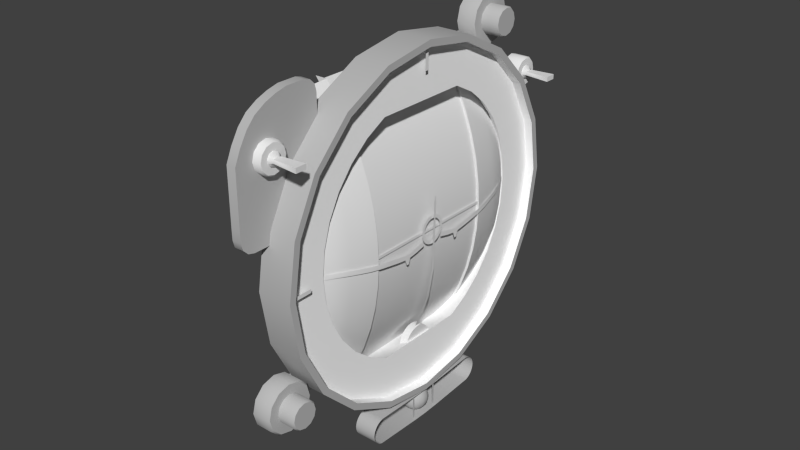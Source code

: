 # Source: ai_new.blend  (saved by Blender 2.76.0; exported with 4.5.12 LTS)
import bpy
from mathutils import Matrix  # noqa: F401  (used for matrix-valued properties, if any)

bpy.ops.wm.read_factory_settings(use_empty=True)
scene = bpy.context.scene
scene.name = 'Scene'

# ---- collections
col_collection_1 = bpy.data.collections.new('Collection 1'); scene.collection.children.link(col_collection_1)

# ---- materials (node trees are filled in below, after node groups)
mat_needlemat = bpy.data.materials.new('needleMat')
mat_needlemat.alpha_threshold = 0.0
mat_needlemat.use_transparent_shadow = False
mat_needlemat.specular_color = (0.5705, 0.5705, 0.5705)
mat_needlemat.roughness = 0.5
mat_needlemat.specular_intensity = 0.7057
mat_generic = bpy.data.materials.new('generic')
mat_generic.alpha_threshold = 0.0
mat_generic.use_transparent_shadow = False
mat_generic.diffuse_color = (0.5, 0.5, 0.5, 1.0)
mat_generic.specular_color = (0.0, 0.0, 0.0)
mat_generic.roughness = 0.5
mat_generic.specular_intensity = 1.0
mat_sidemat = bpy.data.materials.new('sideMat')
mat_sidemat.alpha_threshold = 0.0
mat_sidemat.use_transparent_shadow = False
mat_sidemat.roughness = 0.5
mat_sidemat.specular_intensity = 0.2314
mat_tape = bpy.data.materials.new('tape')
mat_tape.alpha_threshold = 0.0
mat_tape.use_transparent_shadow = False
mat_tape.specular_color = (0.7874, 0.7874, 0.7874)
mat_tape.roughness = 0.5
mat_tape.specular_intensity = 0.22
mat_facemat = bpy.data.materials.new('faceMat')
mat_facemat.alpha_threshold = 0.0
mat_facemat.use_transparent_shadow = False
mat_facemat.diffuse_color = (1.0, 1.0, 1.0, 1.0)
mat_facemat.specular_color = (0.2957, 0.2957, 0.2957)
mat_facemat.roughness = 0.5
mat_facemat.specular_intensity = 0.4457
mat_ac3dmat14 = bpy.data.materials.new('ac3dmat14')
mat_ac3dmat14.alpha_threshold = 0.0
mat_ac3dmat14.use_transparent_shadow = False
mat_ac3dmat14.specular_color = (0.2, 0.2, 0.2)
mat_ac3dmat14.roughness = 0.5
mat_ac3dmat14.specular_intensity = 1.0

# ---- node groups
ng_auto_smooth = bpy.data.node_groups.new('Auto Smooth', 'GeometryNodeTree')
_s = ng_auto_smooth.interface.new_socket(name='Geometry', in_out='OUTPUT', socket_type='NodeSocketGeometry')
_s = ng_auto_smooth.interface.new_socket(name='Geometry', in_out='INPUT', socket_type='NodeSocketGeometry')
_s = ng_auto_smooth.interface.new_socket(name='Angle', in_out='INPUT', socket_type='NodeSocketFloat')
_s.subtype = 'ANGLE'
_s.min_value = 0.0
_s.max_value = 3.142
ng_auto_smooth.is_modifier = True
_N = ng_auto_smooth.nodes; _L = ng_auto_smooth.links
n0 = _N.new('NodeGroupOutput'); n0.name = 'Group Output'; n0.location = (480, -100)
n1 = _N.new('NodeGroupInput'); n1.name = 'Group Input'; n1.location = (-420, -300)
n2 = _N.new('NodeGroupInput'); n2.name = 'Group Input.001'; n2.location = (-60, -100)
n3 = _N.new('GeometryNodeSetShadeSmooth'); n3.name = 'Set Shade Smooth'; n3.location = (120, -100)
n3.domain = 'EDGE'
n4 = _N.new('GeometryNodeSetShadeSmooth'); n4.name = 'Set Shade Smooth.001'; n4.location = (300, -100)
n5 = _N.new('GeometryNodeInputMeshEdgeAngle'); n5.name = 'Edge Angle'; n5.location = (-420, -220)
n6 = _N.new('GeometryNodeInputEdgeSmooth'); n6.name = 'Is Edge Smooth'; n6.location = (-60, -160)
n7 = _N.new('GeometryNodeInputShadeSmooth'); n7.name = 'Is Face Smooth'; n7.location = (-240, -340)
n8 = _N.new('FunctionNodeBooleanMath'); n8.name = 'Boolean Math'; n8.location = (-60, -220)
n9 = _N.new('FunctionNodeCompare'); n9.name = 'Compare'; n9.location = (-240, -180)
n9.operation = 'LESS_EQUAL'
_L.new(n5.outputs[0], n9.inputs[0])
_L.new(n4.outputs[0], n0.inputs[0])
_L.new(n1.outputs[1], n9.inputs[1])
_L.new(n9.outputs[0], n8.inputs[0])
_L.new(n7.outputs[0], n8.inputs[1])
_L.new(n2.outputs[0], n3.inputs[0])
_L.new(n6.outputs[0], n3.inputs[1])
_L.new(n3.outputs[0], n4.inputs[0])
_L.new(n8.outputs[0], n3.inputs[2])
n0.is_active_output = True

# ---- material node trees

# ---- world
world_world = bpy.data.worlds.new('World'); scene.world = world_world
world_world.color = (0.05088, 0.05088, 0.05088)
world_world.use_sun_shadow = False
world_world.sun_shadow_jitter_overblur = 0.0
world_world.cycles.sampling_method = 'MANUAL'
world_world.cycles.sample_map_resolution = 256

# ---- meshes
me_plane_003 = bpy.data.meshes.new('Plane.003')
me_plane_003.from_pydata([(-1.0, -1.0, 0.0), (1.0, -1.0, 0.0), (-1.0, 1.0, 0.0), (1.0, 1.0, 0.0)], [], [(0, 1, 3, 2)])
me_plane_003.materials.append(mat_needlemat)
me_plane_003.use_remesh_preserve_volume = False
me_plane_003.use_remesh_preserve_attributes = False
me_plane_003.use_mirror_vertex_groups = False
me_plane_003.update()
me_plane_004 = bpy.data.meshes.new('Plane.004')
me_plane_004.from_pydata([(-0.9207, -0.1524, -5.985e-09), (1.007, -0.1524, -5.204e-10), (-0.9242, 1.318, -5.725e-09), (1.014, 1.318, -1.041e-09), (-0.9483, 21.09, -5.975e-08), (0.9862, 21.09, -5.333e-08), (-0.9552, 22.6, -6.822e-08), (0.9793, 22.6, -6.18e-08)], [], [(0, 1, 3, 2), (4, 5, 7, 6)])
me_plane_004.materials.append(mat_generic)
me_plane_004.use_remesh_preserve_volume = False
me_plane_004.use_remesh_preserve_attributes = False
me_plane_004.use_mirror_vertex_groups = False
me_plane_004.update()
me_sphere = bpy.data.meshes.new('Sphere')
me_sphere.from_pydata([(-0.2384, -2.086e-07, -0.2009), (-0.2318, 0.02686, 0.2305), (-0.2318, 0.02686, -0.2009), (-0.2134, 0.04757, 0.2305), (-0.244, 0.09191, 0.2082), (-0.2703, 0.13, 0.1727), (-0.2905, 0.1592, 0.1265), (-0.3032, 0.1776, 0.07261), (-0.3075, 0.1838, 0.0148), (-0.3032, 0.1776, -0.04301), (-0.2905, 0.1592, -0.09687), (-0.2703, 0.13, -0.1431), (-0.244, 0.09191, -0.1786), (-0.2134, 0.04757, -0.2009), (-0.1876, 0.05739, 0.2305), (-0.1941, 0.1109, 0.2082), (-0.1996, 0.1568, 0.1727), (-0.2039, 0.192, 0.1265), (-0.2066, 0.2142, 0.07261), (-0.2075, 0.2217, 0.0148), (-0.2066, 0.2142, -0.04301), (-0.2039, 0.192, -0.09687), (-0.1996, 0.1568, -0.1431), (-0.1941, 0.1109, -0.1786), (-0.1876, 0.05739, -0.2009), (-0.1601, 0.05405, 0.2305), (-0.141, 0.1044, 0.2082), (-0.1246, 0.1477, 0.1727), (-0.112, 0.1809, 0.1265), (-0.1041, 0.2017, 0.07261), (-0.1014, 0.2088, 0.0148), (-0.1041, 0.2017, -0.04301), (-0.112, 0.1809, -0.09687), (-0.1246, 0.1477, -0.1431), (-0.141, 0.1044, -0.1786), (-0.1601, 0.05405, -0.2009), (-0.1806, -2.682e-07, 0.2382), (-0.1373, 0.03833, 0.2305), (-0.09701, 0.07405, 0.2082), (-0.06238, 0.1047, 0.1727), (-0.03582, 0.1283, 0.1265), (-0.01911, 0.1431, 0.07261), (-0.01342, 0.1481, 0.0148), (-0.01911, 0.1431, -0.04301), (-0.03582, 0.1283, -0.09687), (-0.06238, 0.1047, -0.1431), (-0.09701, 0.07405, -0.1786), (-0.1373, 0.03833, -0.2009), (-0.1245, 0.01383, 0.2305), (-0.07217, 0.02673, 0.2082), (-0.02725, 0.0378, 0.1727), (0.007209, 0.04629, 0.1265), (0.02887, 0.05163, 0.07261), (0.03626, 0.05345, 0.0148), (0.02887, 0.05163, -0.04301), (0.007209, 0.04629, -0.09687), (-0.02725, 0.0378, -0.1431), (-0.07217, 0.02673, -0.1786), (-0.1245, 0.01383, -0.2009), (-0.1245, -0.01383, 0.2305), (-0.07217, -0.02673, 0.2082), (-0.02725, -0.0378, 0.1727), (0.007209, -0.04629, 0.1265), (0.02887, -0.05163, 0.07261), (0.03626, -0.05345, 0.0148), (0.02887, -0.05163, -0.04301), (0.007209, -0.04629, -0.09687), (-0.02725, -0.0378, -0.1431), (-0.07217, -0.02673, -0.1786), (-0.1245, -0.01383, -0.2009), (-0.1373, -0.03833, 0.2305), (-0.09701, -0.07406, 0.2082), (-0.06238, -0.1047, 0.1727), (-0.03582, -0.1283, 0.1265), (-0.01911, -0.1431, 0.07261), (-0.01342, -0.1481, 0.0148), (-0.01911, -0.1431, -0.04301), (-0.03582, -0.1283, -0.09687), (-0.06238, -0.1047, -0.1431), (-0.09701, -0.07406, -0.1786), (-0.1373, -0.03833, -0.2009), (-0.1601, -0.05405, 0.2305), (-0.141, -0.1044, 0.2082), (-0.1246, -0.1477, 0.1727), (-0.112, -0.1809, 0.1265), (-0.1041, -0.2017, 0.07261), (-0.1014, -0.2088, 0.0148), (-0.1041, -0.2017, -0.04301), (-0.112, -0.1809, -0.09687), (-0.1246, -0.1477, -0.1431), (-0.141, -0.1044, -0.1786), (-0.1601, -0.05405, -0.2009), (-0.1806, -2.086e-07, -0.2086), (-0.1876, -0.05739, 0.2305), (-0.1941, -0.1109, 0.2082), (-0.1996, -0.1568, 0.1727), (-0.2039, -0.192, 0.1265), (-0.2066, -0.2142, 0.07261), (-0.2075, -0.2217, 0.0148), (-0.2066, -0.2142, -0.04301), (-0.2039, -0.192, -0.09687), (-0.1996, -0.1568, -0.1431), (-0.1941, -0.1109, -0.1786), (-0.1876, -0.05739, -0.2009), (-0.2134, -0.04758, 0.2305), (-0.244, -0.09191, 0.2082), (-0.2703, -0.13, 0.1727), (-0.2905, -0.1592, 0.1265), (-0.3032, -0.1776, 0.07261), (-0.3075, -0.1838, 0.0148), (-0.3032, -0.1776, -0.04301), (-0.2905, -0.1592, -0.09687), (-0.2703, -0.13, -0.1431), (-0.244, -0.09191, -0.1786), (-0.2134, -0.04758, -0.2009), (-0.2318, -0.02686, 0.2305), (-0.2318, -0.02686, -0.2009), (-0.2384, -2.086e-07, 0.2305)], [], [(10, 9, 20, 21), (7, 6, 17, 18), (4, 3, 14, 15), (11, 10, 21, 22), (8, 7, 18, 19), (5, 4, 15, 16), (12, 11, 22, 23), (9, 8, 19, 20), (6, 5, 16, 17), (13, 12, 23, 24), (23, 22, 33, 34), (20, 19, 30, 31), (17, 16, 27, 28), (24, 23, 34, 35), (21, 20, 31, 32), (18, 17, 28, 29), (15, 14, 25, 26), (22, 21, 32, 33), (19, 18, 29, 30), (16, 15, 26, 27), (26, 25, 37, 38), (33, 32, 44, 45), (30, 29, 41, 42), (27, 26, 38, 39), (34, 33, 45, 46), (31, 30, 42, 43), (28, 27, 39, 40), (35, 34, 46, 47), (32, 31, 43, 44), (29, 28, 40, 41), (47, 46, 57, 58), (44, 43, 54, 55), (41, 40, 51, 52), (38, 37, 48, 49), (45, 44, 55, 56), (42, 41, 52, 53), (39, 38, 49, 50), (46, 45, 56, 57), (43, 42, 53, 54), (40, 39, 50, 51), (50, 49, 60, 61), (57, 56, 67, 68), (54, 53, 64, 65), (51, 50, 61, 62), (58, 57, 68, 69), (55, 54, 65, 66), (52, 51, 62, 63), (49, 48, 59, 60), (56, 55, 66, 67), (53, 52, 63, 64), (60, 59, 70, 71), (67, 66, 77, 78), (64, 63, 74, 75), (61, 60, 71, 72), (68, 67, 78, 79), (65, 64, 75, 76), (62, 61, 72, 73), (69, 68, 79, 80), (66, 65, 76, 77), (63, 62, 73, 74), (73, 72, 83, 84), (80, 79, 90, 91), (77, 76, 87, 88), (74, 73, 84, 85), (71, 70, 81, 82), (78, 77, 88, 89), (75, 74, 85, 86), (72, 71, 82, 83), (79, 78, 89, 90), (76, 75, 86, 87), (83, 82, 94, 95), (90, 89, 101, 102), (87, 86, 98, 99), (84, 83, 95, 96), (91, 90, 102, 103), (88, 87, 99, 100), (85, 84, 96, 97), (82, 81, 93, 94), (89, 88, 100, 101), (86, 85, 97, 98), (97, 96, 107, 108), (94, 93, 104, 105), (101, 100, 111, 112), (98, 97, 108, 109), (95, 94, 105, 106), (102, 101, 112, 113), (99, 98, 109, 110), (96, 95, 106, 107), (103, 102, 113, 114), (100, 99, 110, 111), (117, 36, 1), (92, 0, 2), (1, 36, 3), (92, 2, 13), (3, 36, 14), (92, 13, 24), (14, 36, 25), (92, 24, 35), (25, 36, 37), (92, 35, 47), (37, 36, 48), (92, 47, 58), (48, 36, 59), (92, 58, 69), (92, 69, 80), (59, 36, 70), (70, 36, 81), (92, 80, 91), (81, 36, 93), (92, 91, 103), (92, 103, 114), (93, 36, 104), (104, 36, 115), (92, 114, 116), (115, 36, 117), (92, 116, 0)])
me_sphere.polygons.foreach_set('use_smooth', [True] * 116)
me_sphere.materials.append(mat_generic)
me_sphere.use_remesh_preserve_volume = False
me_sphere.use_remesh_preserve_attributes = False
me_sphere.use_mirror_vertex_groups = False
me_sphere.update()
me_circle_003 = bpy.data.meshes.new('Circle.003')
me_circle_003.from_pydata([(-0.3061, 5.454, 0.7681), (-0.4999, 5.424, 0.7681), (-0.6842, 5.358, 0.7681), (-0.8521, 5.256, 0.7681), (-0.9969, 5.124, 0.7681), (-1.113, 4.966, 0.7681), (-1.196, 4.789, 0.7681), (-1.243, 4.598, 0.7681), (-1.0, 7.55e-08, 0.7681), (-1.122, -4.598, 0.7681), (-1.075, -4.789, 0.7681), (-0.9914, -4.966, 0.7681), (-0.8751, -5.124, 0.7681), (-0.7303, -5.256, 0.7681), (-0.5625, -5.358, 0.7681), (-0.3781, -5.424, 0.7681), (-0.1843, -5.454, 0.7681), (0.01151, -5.445, 0.7681), (0.2018, -5.398, 0.7681), (0.3793, -5.314, 0.7681), (0.5371, -5.198, 0.7681), (0.6693, -5.053, 0.7681), (0.7706, -4.885, 0.7681), (0.8372, -4.701, 0.7681), (0.989, 9.656e-07, 0.7681), (0.7155, 4.701, 0.7681), (0.6488, 4.885, 0.7681), (0.5475, 5.053, 0.7681), (0.4154, 5.198, 0.7681), (0.2576, 5.314, 0.7681), (0.08007, 5.398, 0.7681), (-0.1102, 5.445, 0.7681), (-1.115, 2.299, 0.7681), (-1.054, -2.299, 0.7681), (0.9257, -2.351, 0.7681), (0.8648, 2.351, 0.7681), (-1.016, -1.15, 0.7681), (0.9434, 1.175, 0.7681), (-1.046, 1.15, 0.7681), (0.9738, -1.175, 0.7681), (-0.3061, 5.454, -0.8559), (-0.4999, 5.424, -0.8559), (-0.6842, 5.358, -0.8559), (-0.8521, 5.256, -0.8559), (-0.9969, 5.124, -0.8559), (-1.113, 4.966, -0.8559), (-1.196, 4.789, -0.8559), (-1.243, 4.598, -0.8559), (-1.0, 7.55e-08, -0.8559), (-1.122, -4.598, -0.8559), (-1.075, -4.789, -0.8559), (-0.9914, -4.966, -0.8559), (-0.8751, -5.124, -0.8559), (-0.7303, -5.256, -0.8559), (-0.5625, -5.358, -0.8559), (-0.3781, -5.424, -0.8559), (-0.1843, -5.454, -0.8559), (0.01151, -5.445, -0.8559), (0.2018, -5.398, -0.8559), (0.3793, -5.314, -0.8559), (0.5371, -5.198, -0.8559), (0.6693, -5.053, -0.8559), (0.7706, -4.885, -0.8559), (0.8372, -4.701, -0.8559), (0.989, 9.656e-07, -0.8559), (0.7155, 4.701, -0.8559), (0.6488, 4.885, -0.8559), (0.5475, 5.053, -0.8559), (0.4154, 5.198, -0.8559), (0.2576, 5.314, -0.8559), (0.08007, 5.398, -0.8559), (-0.1102, 5.445, -0.8559), (-1.115, 2.299, -0.8559), (-1.054, -2.299, -0.8559), (0.9257, -2.351, -0.8559), (0.8648, 2.351, -0.8559), (-1.016, -1.15, -0.8559), (0.9434, 1.175, -0.8559), (-1.046, 1.15, -0.8559), (0.9738, -1.175, -0.8559)], [], [(7, 6, 46, 47), (9, 33, 73, 49), (21, 20, 60, 61), (32, 7, 47, 72), (39, 34, 74, 79), (22, 21, 61, 62), (36, 8, 48, 76), (25, 35, 75, 65), (23, 22, 62, 63), (10, 9, 49, 50), (33, 36, 76, 73), (34, 23, 63, 74), (11, 10, 50, 51), (35, 37, 77, 75), (37, 24, 64, 77), (12, 11, 51, 52), (8, 38, 78, 48), (26, 25, 65, 66), (13, 12, 52, 53), (24, 39, 79, 64), (27, 26, 66, 67), (14, 13, 53, 54), (1, 0, 40, 41), (28, 27, 67, 68), (15, 14, 54, 55), (2, 1, 41, 42), (29, 28, 68, 69), (16, 15, 55, 56), (3, 2, 42, 43), (30, 29, 69, 70), (17, 16, 56, 57), (4, 3, 43, 44), (31, 30, 70, 71), (18, 17, 57, 58), (5, 4, 44, 45), (0, 31, 71, 40), (19, 18, 58, 59), (6, 5, 45, 46), (38, 32, 72, 78), (20, 19, 59, 60), (41, 42, 43, 44, 45, 46, 47, 72, 78, 48, 76, 73, 49, 50, 51, 52, 53, 54, 55, 56, 57, 58, 59, 60, 61, 62, 63, 74, 79, 64, 77, 75, 65, 66, 67, 68, 69, 70, 71, 40)])
me_circle_003.polygons.foreach_set('use_smooth', [True] * 41)
me_circle_003.materials.append(mat_generic)
me_circle_003.use_remesh_preserve_volume = False
me_circle_003.use_remesh_preserve_attributes = False
me_circle_003.use_mirror_vertex_groups = False
me_circle_003.update()
me_cylinder_002 = bpy.data.meshes.new('Cylinder.002')
me_cylinder_002.from_pydata([(-0.002448, 1.003, -1.223), (-0.002449, 1.003, -0.009266), (0.2564, 0.9687, -1.223), (0.2564, 0.9687, -0.009266), (0.4976, 0.8688, -1.223), (0.4976, 0.8688, -0.009266), (0.7047, 0.7099, -1.223), (0.7047, 0.7099, -0.009266), (0.8636, 0.5028, -1.223), (0.8636, 0.5028, -0.009266), (0.9635, 0.2616, -1.223), (0.9635, 0.2616, -0.009266), (0.9976, 0.002777, -1.223), (0.9976, 0.002777, -0.009266), (0.9635, -0.256, -1.223), (0.9635, -0.256, -0.009266), (0.8636, -0.4972, -1.223), (0.8636, -0.4972, -0.009266), (0.7047, -0.7043, -1.223), (0.7047, -0.7043, -0.009266), (0.4976, -0.8632, -1.223), (0.4976, -0.8632, -0.009266), (0.2564, -0.9631, -1.223), (0.2564, -0.9631, -0.009266), (-0.002448, -0.9972, -1.223), (-0.002448, -0.9972, -0.009266), (-0.2613, -0.9631, -1.223), (-0.2613, -0.9631, -0.009266), (-0.5024, -0.8632, -1.223), (-0.5024, -0.8632, -0.009266), (-0.7096, -0.7043, -1.223), (-0.7096, -0.7043, -0.009266), (-0.8685, -0.4972, -1.223), (-0.8685, -0.4972, -0.009266), (-0.9684, -0.256, -1.223), (-0.9684, -0.256, -0.009266), (-1.002, 0.002777, -1.223), (-1.002, 0.002777, -0.009266), (-0.9684, 0.2616, -1.223), (-0.9684, 0.2616, -0.009266), (-0.8685, 0.5028, -1.223), (-0.8685, 0.5028, -0.009266), (-0.7096, 0.7099, -1.223), (-0.7096, 0.7099, -0.009266), (-0.5024, 0.8688, -1.223), (-0.5024, 0.8688, -0.009266), (-0.2613, 0.9687, -1.223), (-0.2613, 0.9687, -0.009266), (-9.375, -0.04523, 2.844), (-0.57, -0.1346, -0.6307), (-9.375, 0.05078, 2.844), (-0.57, 0.1402, -0.6307), (-3.077, -0.1092, 1.68), (-3.077, 0.1148, 1.68), (-4.94, 0.09594, 2.528), (-4.94, -0.09039, 2.528)], [], [(0, 1, 3, 2), (2, 3, 5, 4), (4, 5, 7, 6), (6, 7, 9, 8), (8, 9, 11, 10), (10, 11, 13, 12), (12, 13, 15, 14), (14, 15, 17, 16), (16, 17, 19, 18), (18, 19, 21, 20), (20, 21, 23, 22), (22, 23, 25, 24), (24, 25, 27, 26), (26, 27, 29, 28), (28, 29, 31, 30), (30, 31, 33, 32), (32, 33, 35, 34), (34, 35, 37, 36), (36, 37, 39, 38), (38, 39, 41, 40), (40, 41, 43, 42), (42, 43, 45, 44), (3, 1, 47, 45, 43, 41, 39, 37, 35, 33, 31, 29, 27, 25, 23, 21, 19, 17, 15, 13, 11, 9, 7, 5), (46, 47, 1, 0), (44, 45, 47, 46), (52, 49, 51, 53), (55, 52, 53, 54), (48, 55, 54, 50)])
me_cylinder_002.polygons.foreach_set('use_smooth', [True] * 28)
me_cylinder_002.materials.append(mat_needlemat)
me_cylinder_002.use_remesh_preserve_volume = False
me_cylinder_002.use_remesh_preserve_attributes = False
me_cylinder_002.use_mirror_vertex_groups = False
me_cylinder_002.update()
me_circle_002 = bpy.data.meshes.new('Circle.002')
me_circle_002.from_pydata([(2.122e-07, 1.0, 2.81), (-0.1951, 0.9808, 2.81), (-0.3827, 0.9239, 2.81), (-0.5556, 0.8315, 2.81), (-0.7071, 0.7071, 2.81), (-0.8315, 0.5556, 2.81), (-0.9239, 0.3827, 2.81), (-0.9808, 0.1951, 2.81), (-1.0, 7.55e-08, 2.81), (-0.9808, -0.1951, 2.81), (-0.9239, -0.3827, 2.81), (-0.8315, -0.5556, 2.81), (-0.7071, -0.7071, 2.81), (-0.5556, -0.8315, 2.81), (-0.3827, -0.9239, 2.81), (-0.1951, -0.9808, 2.81), (5.38e-07, -1.0, 2.81), (0.1951, -0.9808, 2.81), (0.3827, -0.9239, 2.81), (0.5556, -0.8315, 2.81), (0.7071, -0.7071, 2.81), (0.8315, -0.5556, 2.81), (0.9239, -0.3827, 2.81), (0.9808, -0.1951, 2.81), (1.0, 9.656e-07, 2.81), (0.9808, 0.1951, 2.81), (0.9239, 0.3827, 2.81), (0.8315, 0.5556, 2.81), (0.7071, 0.7071, 2.81), (0.5556, 0.8315, 2.81), (0.3827, 0.9239, 2.81), (0.1951, 0.9808, 2.81), (-0.743, -0.1478, 2.81), (-0.7575, 0.0, 2.81), (-0.743, 0.1478, 2.81), (-0.6998, 0.2899, 2.81), (-0.6298, 0.4209, 2.81), (-0.5356, 0.5356, 2.81), (-0.4209, 0.6298, 2.81), (-0.2899, 0.6998, 2.81), (-0.1478, 0.743, 2.81), (1.228e-07, 0.7575, 2.81), (0.1478, 0.743, 2.81), (0.2899, 0.6998, 2.81), (0.4209, 0.6298, 2.81), (0.5356, 0.5356, 2.81), (0.6298, 0.4209, 2.81), (0.6998, 0.2899, 2.81), (0.743, 0.1478, 2.81), (0.7575, 6.631e-07, 2.81), (0.743, -0.1478, 2.81), (0.6998, -0.2899, 2.81), (0.6298, -0.4209, 2.81), (0.5356, -0.5356, 2.81), (0.4209, -0.6298, 2.81), (0.2899, -0.6998, 2.81), (0.1478, -0.743, 2.81), (5.4e-07, -0.7575, 2.81), (-0.1478, -0.743, 2.81), (-0.2899, -0.6998, 2.81), (-0.4209, -0.6298, 2.81), (-0.5356, -0.5356, 2.81), (-0.6298, -0.4209, 2.81), (-0.6998, -0.2899, 2.81)], [], [(1, 0, 31, 30, 29, 28, 27, 26, 25, 48, 47, 46, 45, 44, 43, 42, 41, 40, 39, 38, 37, 36, 35, 34, 33, 32, 9, 8, 7, 6, 5, 4, 3, 2), (25, 24, 23, 22, 21, 20, 19, 18, 17, 16, 15, 14, 13, 12, 11, 10, 9, 32, 63, 62, 61, 60, 59, 58, 57, 56, 55, 54, 53, 52, 51, 50, 49, 48)])
me_circle_002.materials.append(mat_needlemat)
me_circle_002.use_remesh_preserve_volume = False
me_circle_002.use_remesh_preserve_attributes = False
me_circle_002.use_mirror_vertex_groups = False
me_circle_002.update()
me_plane_002 = bpy.data.meshes.new('Plane.002')
me_plane_002.from_pydata([(1.093, -0.4986, -0.3555), (3.01, -0.5025, -0.3567), (-1.0, -0.7569, -0.5318), (6.35, -0.253, -0.3254), (4.378, -0.2487, -0.3254), (1.0, -0.7569, -0.5318), (6.322, -0.125, -0.3254), (2.735, -0.372, -0.3254), (1.0, -0.6487, -0.4215), (-0.9397, -0.6465, -0.4192), (4.707, -0.3763, -0.3254), (4.367, -0.1304, -0.3254), (5.295, -0.06807, -0.3254), (1.914, -0.4379, -0.3366), (2.071, -0.5627, -0.3755), (-1.0, -0.7028, -0.4767), (5.528, -0.3146, -0.3254), (5.242, -0.1845, -0.3254), (1.0, -0.811, -0.587), (-1.0, -0.811, -0.587), (9.397, -0.1853, -0.3254), (3.557, -0.3104, -0.3254), (1.0, -0.7028, -0.4767), (0.1351, -0.5587, -0.3742), (3.886, -0.4421, -0.3379), (3.432, -0.07418, -0.3254), (6.811, -0.1687, -0.3254), (6.825, -0.2056, -0.3254), (9.159, -0.1943, -0.3254), (9.152, -0.1781, -0.3254), (4.258, -0.06628, -0.3254), (3.818, -0.06892, -0.3254), (4.749, -0.06587, -0.3254), (1.093, 0.4984, -0.3555), (3.01, 0.5023, -0.3567), (-1.0, 0.7567, -0.5331), (6.35, 0.2528, -0.3254), (4.378, 0.2486, -0.3254), (1.0, 0.7567, -0.5331), (6.322, 0.1248, -0.3254), (2.735, 0.3718, -0.3254), (1.0, 0.6485, -0.4228), (-0.9397, 0.6463, -0.4205), (4.707, 0.3761, -0.3254), (4.367, 0.1302, -0.3254), (5.295, 0.06789, -0.3254), (1.914, 0.4377, -0.3366), (2.071, 0.5625, -0.3755), (-1.0, 0.7026, -0.4779), (5.528, 0.3145, -0.3254), (5.242, 0.1843, -0.3254), (1.0, 0.8109, -0.5883), (-1.0, 0.8109, -0.5883), (9.397, 0.1851, -0.3254), (3.557, 0.3102, -0.3254), (1.0, 0.7026, -0.4779), (0.1351, 0.5586, -0.3743), (3.886, 0.4419, -0.338), (3.432, 0.074, -0.3254), (6.811, 0.1685, -0.3254), (6.825, 0.2054, -0.3254), (9.159, 0.1942, -0.3254), (9.152, 0.1779, -0.3254), (4.258, 0.06611, -0.3254), (3.818, 0.06875, -0.3254), (4.749, 0.06569, -0.3254)], [], [(23, 14, 1, 0), (19, 18, 5, 2), (21, 16, 3, 4), (13, 24, 10, 7), (15, 22, 8, 9), (17, 20, 29, 26, 6, 11), (4, 3, 27, 28, 20, 17), (2, 5, 22, 15), (0, 1, 24, 13), (7, 10, 16, 21), (9, 8, 14, 23), (11, 6, 12, 32, 30, 31, 25), (56, 33, 34, 47), (52, 35, 38, 51), (54, 37, 36, 49), (46, 40, 43, 57), (48, 42, 41, 55), (50, 44, 39, 59, 62, 53), (37, 50, 53, 61, 60, 36), (35, 48, 55, 38), (33, 46, 57, 34), (40, 54, 49, 43), (42, 56, 47, 41), (44, 58, 64, 63, 65, 45, 39)])
me_plane_002.polygons.foreach_set('use_smooth', [True] * 24)
me_plane_002.materials.append(mat_needlemat)
me_plane_002.use_remesh_preserve_volume = False
me_plane_002.use_remesh_preserve_attributes = False
me_plane_002.use_mirror_vertex_groups = False
me_plane_002.update()
me_cylinder_001 = bpy.data.meshes.new('Cylinder.001')
me_cylinder_001.from_pydata([(0.773, 0.6344, -1.0), (0.773, 0.6344, 1.0), (0.8315, 0.5556, -1.0), (0.8315, 0.5556, 1.0), (0.8819, 0.4714, -1.0), (0.8819, 0.4714, 1.0), (0.9239, 0.3827, -1.0), (0.9239, 0.3827, 1.0), (0.9569, 0.2903, -1.0), (0.9569, 0.2903, 1.0), (0.9808, 0.1951, -1.0), (0.9808, 0.1951, 1.0), (0.9952, 0.09802, -1.0), (0.9952, 0.09802, 1.0), (1.0, -1.629e-07, -1.0), (1.0, -1.629e-07, 1.0), (0.9952, -0.09802, -1.0), (0.9952, -0.09802, 1.0), (0.9808, -0.1951, -1.0), (0.9808, -0.1951, 1.0), (0.9569, -0.2903, -1.0), (0.9569, -0.2903, 1.0), (0.9239, -0.3827, -1.0), (0.9239, -0.3827, 1.0), (0.8819, -0.4714, -1.0), (0.8819, -0.4714, 1.0), (0.8315, -0.5556, -1.0), (0.8315, -0.5556, 1.0), (0.7577, 0.6219, -1.404), (0.815, 0.5446, -1.404), (0.8645, 0.4621, -1.404), (0.9056, 0.3751, -1.404), (0.938, 0.2845, -1.404), (0.9614, 0.1912, -1.404), (0.9755, 0.09608, -1.404), (0.9802, -1.579e-07, -1.404), (0.9755, -0.09608, -1.404), (0.9614, -0.1912, -1.404), (0.938, -0.2845, -1.404), (0.9056, -0.3751, -1.404), (0.8645, -0.4621, -1.404), (0.815, -0.5446, -1.404), (0.7577, 0.6219, 1.405), (0.815, 0.5446, 1.405), (0.8645, 0.4621, 1.405), (0.9056, 0.3751, 1.405), (0.938, 0.2845, 1.405), (0.9614, 0.1912, 1.405), (0.9755, 0.09608, 1.405), (0.9802, -1.674e-07, 1.405), (0.9755, -0.09608, 1.405), (0.9614, -0.1912, 1.405), (0.938, -0.2845, 1.405), (0.9056, -0.3751, 1.405), (0.8645, -0.4621, 1.405), (0.815, -0.5446, 1.405), (0.7421, 0.609, -1.666), (0.7982, 0.5334, -1.666), (0.8467, 0.4526, -1.666), (0.887, 0.3674, -1.666), (0.9187, 0.2787, -1.666), (0.9416, 0.1873, -1.666), (0.9554, 0.0941, -1.666), (0.96, -1.569e-07, -1.666), (0.9554, -0.0941, -1.666), (0.9416, -0.1873, -1.666), (0.9187, -0.2787, -1.666), (0.887, -0.3674, -1.666), (0.8467, -0.4526, -1.666), (0.7982, -0.5334, -1.666), (0.7421, 0.609, 1.667), (0.7982, 0.5334, 1.667), (0.8467, 0.4526, 1.667), (0.887, 0.3674, 1.667), (0.9187, 0.2787, 1.667), (0.9416, 0.1873, 1.667), (0.9554, 0.0941, 1.667), (0.96, -1.663e-07, 1.667), (0.9554, -0.0941, 1.667), (0.9416, -0.1873, 1.667), (0.9187, -0.2787, 1.667), (0.887, -0.3674, 1.667), (0.8467, -0.4526, 1.667), (0.7982, -0.5334, 1.667), (0.7229, 0.5933, -1.825), (0.7776, 0.5196, -1.825), (0.8248, 0.4408, -1.825), (0.864, 0.3579, -1.825), (0.8949, 0.2715, -1.825), (0.9172, 0.1824, -1.825), (0.9307, 0.09166, -1.825), (0.9352, -1.592e-07, -1.825), (0.9307, -0.09166, -1.825), (0.9172, -0.1824, -1.825), (0.8949, -0.2715, -1.825), (0.864, -0.3579, -1.825), (0.8248, -0.4408, -1.825), (0.7776, -0.5196, -1.825), (0.7229, 0.5933, 1.827), (0.7776, 0.5196, 1.827), (0.8248, 0.4408, 1.827), (0.864, 0.3579, 1.827), (0.8949, 0.2715, 1.827), (0.9172, 0.1824, 1.827), (0.9307, 0.09166, 1.827), (0.9352, -1.683e-07, 1.827), (0.9307, -0.09166, 1.827), (0.9172, -0.1824, 1.827), (0.8949, -0.2715, 1.827), (0.864, -0.3579, 1.827), (0.8248, -0.4408, 1.827), (0.7776, -0.5196, 1.827), (0.7058, 0.5792, -1.98), (0.7592, 0.5073, -1.98), (0.8052, 0.4304, -1.98), (0.8435, 0.3494, -1.98), (0.8737, 0.265, -1.98), (0.8955, 0.1781, -1.98), (0.9086, 0.08949, -1.98), (0.913, -1.613e-07, -1.98), (0.9086, -0.08949, -1.98), (0.8955, -0.1781, -1.98), (0.8737, -0.265, -1.98), (0.8435, -0.3494, -1.98), (0.8052, -0.4304, -1.98), (0.7592, -0.5073, -1.98), (0.7058, 0.5792, 1.981), (0.7592, 0.5073, 1.981), (0.8052, 0.4304, 1.981), (0.8435, 0.3494, 1.981), (0.8737, 0.265, 1.981), (0.8955, 0.1781, 1.981), (0.9086, 0.08949, 1.981), (0.913, -1.702e-07, 1.981), (0.9086, -0.08949, 1.981), (0.8955, -0.1781, 1.981), (0.8737, -0.265, 1.981), (0.8435, -0.3494, 1.981), (0.8052, -0.4304, 1.981), (0.7592, -0.5073, 1.981), (0.7228, 0.6344, -1.0), (0.7228, 0.6344, 1.0), (0.7813, 0.5556, -1.0), (0.7813, 0.5556, 1.0), (0.8317, 0.4714, -1.0), (0.8317, 0.4714, 1.0), (0.8737, 0.3827, -1.0), (0.8737, 0.3827, 1.0), (0.9068, 0.2903, -1.0), (0.9068, 0.2903, 1.0), (0.9306, 0.1951, -1.0), (0.9306, 0.1951, 1.0), (0.945, 0.09802, -1.0), (0.945, 0.09802, 1.0), (0.9498, -1.629e-07, -1.0), (0.9498, -1.629e-07, 1.0), (0.945, -0.09802, -1.0), (0.945, -0.09802, 1.0), (0.9306, -0.1951, -1.0), (0.9306, -0.1951, 1.0), (0.9068, -0.2903, -1.0), (0.9068, -0.2903, 1.0), (0.8737, -0.3827, -1.0), (0.8737, -0.3827, 1.0), (0.8317, -0.4714, -1.0), (0.8317, -0.4714, 1.0), (0.7813, -0.5556, -1.0), (0.7813, -0.5556, 1.0)], [], [(24, 26, 41, 40), (8, 10, 33, 32), (10, 12, 34, 33), (12, 14, 35, 34), (14, 16, 36, 35), (16, 18, 37, 36), (0, 2, 29, 28), (18, 20, 38, 37), (2, 4, 30, 29), (20, 22, 39, 38), (4, 6, 31, 30), (22, 24, 40, 39), (6, 8, 32, 31), (9, 7, 45, 46), (27, 25, 54, 55), (11, 9, 46, 47), (13, 11, 47, 48), (15, 13, 48, 49), (17, 15, 49, 50), (19, 17, 50, 51), (3, 1, 42, 43), (21, 19, 51, 52), (5, 3, 43, 44), (23, 21, 52, 53), (7, 5, 44, 45), (25, 23, 53, 54), (28, 29, 57, 56), (29, 30, 58, 57), (30, 31, 59, 58), (31, 32, 60, 59), (32, 33, 61, 60), (33, 34, 62, 61), (34, 35, 63, 62), (35, 36, 64, 63), (36, 37, 65, 64), (37, 38, 66, 65), (38, 39, 67, 66), (39, 40, 68, 67), (40, 41, 69, 68), (43, 42, 70, 71), (44, 43, 71, 72), (45, 44, 72, 73), (46, 45, 73, 74), (47, 46, 74, 75), (48, 47, 75, 76), (49, 48, 76, 77), (50, 49, 77, 78), (51, 50, 78, 79), (52, 51, 79, 80), (53, 52, 80, 81), (54, 53, 81, 82), (55, 54, 82, 83), (56, 57, 85, 84), (57, 58, 86, 85), (58, 59, 87, 86), (59, 60, 88, 87), (60, 61, 89, 88), (61, 62, 90, 89), (62, 63, 91, 90), (63, 64, 92, 91), (64, 65, 93, 92), (65, 66, 94, 93), (66, 67, 95, 94), (67, 68, 96, 95), (68, 69, 97, 96), (74, 73, 101, 102), (75, 74, 102, 103), (76, 75, 103, 104), (77, 76, 104, 105), (78, 77, 105, 106), (79, 78, 106, 107), (80, 79, 107, 108), (81, 80, 108, 109), (82, 81, 109, 110), (83, 82, 110, 111), (71, 70, 98, 99), (72, 71, 99, 100), (73, 72, 100, 101), (90, 91, 119, 118), (91, 92, 120, 119), (92, 93, 121, 120), (93, 94, 122, 121), (94, 95, 123, 122), (95, 96, 124, 123), (96, 97, 125, 124), (84, 85, 113, 112), (85, 86, 114, 113), (86, 87, 115, 114), (87, 88, 116, 115), (88, 89, 117, 116), (89, 90, 118, 117), (108, 107, 135, 136), (109, 108, 136, 137), (110, 109, 137, 138), (111, 110, 138, 139), (99, 98, 126, 127), (100, 99, 127, 128), (101, 100, 128, 129), (102, 101, 129, 130), (103, 102, 130, 131), (104, 103, 131, 132), (105, 104, 132, 133), (106, 105, 133, 134), (107, 106, 134, 135), (7, 9, 149, 147), (24, 22, 162, 164), (2, 0, 140, 142), (15, 17, 157, 155), (10, 8, 148, 150), (23, 25, 165, 163), (1, 3, 143, 141), (18, 16, 156, 158), (9, 11, 151, 149), (26, 24, 164, 166), (4, 2, 142, 144), (17, 19, 159, 157), (12, 10, 150, 152), (25, 27, 167, 165), (3, 5, 145, 143), (20, 18, 158, 160), (11, 13, 153, 151), (6, 4, 144, 146), (19, 21, 161, 159), (14, 12, 152, 154), (5, 7, 147, 145), (22, 20, 160, 162), (13, 15, 155, 153), (8, 6, 146, 148), (21, 23, 163, 161), (16, 14, 154, 156)])
me_cylinder_001.polygons.foreach_set('use_smooth', [True] * 130)
me_cylinder_001.materials.append(mat_sidemat)
me_cylinder_001.use_remesh_preserve_volume = False
me_cylinder_001.use_remesh_preserve_attributes = False
me_cylinder_001.use_mirror_vertex_groups = False
me_cylinder_001.update()
me_cylinder = bpy.data.meshes.new('Cylinder')
me_cylinder.from_pydata([(0.773, 0.6344, -1.0), (0.773, 0.6344, 1.0), (0.8315, 0.5556, -1.0), (0.8315, 0.5556, 1.0), (0.8819, 0.4714, -1.0), (0.8819, 0.4714, 1.0), (0.9239, 0.3827, -1.0), (0.9239, 0.3827, 1.0), (0.9569, 0.2903, -1.0), (0.9569, 0.2903, 1.0), (0.9808, 0.1951, -1.0), (0.9808, 0.1951, 1.0), (0.9952, 0.09802, -1.0), (0.9952, 0.09802, 1.0), (1.0, -1.629e-07, -1.0), (1.0, -1.629e-07, 1.0), (0.9952, -0.09802, -1.0), (0.9952, -0.09802, 1.0), (0.9808, -0.1951, -1.0), (0.9808, -0.1951, 1.0), (0.9569, -0.2903, -1.0), (0.9569, -0.2903, 1.0), (0.9239, -0.3827, -1.0), (0.9239, -0.3827, 1.0), (0.8819, -0.4714, -1.0), (0.8819, -0.4714, 1.0), (0.8315, -0.5556, -1.0), (0.8315, -0.5556, 1.0)], [], [(0, 1, 3, 2), (2, 3, 5, 4), (4, 5, 7, 6), (6, 7, 9, 8), (8, 9, 11, 10), (10, 11, 13, 12), (12, 13, 15, 14), (14, 15, 17, 16), (16, 17, 19, 18), (18, 19, 21, 20), (20, 21, 23, 22), (22, 23, 25, 24), (24, 25, 27, 26)])
me_cylinder.polygons.foreach_set('use_smooth', [True] * 13)
me_cylinder.materials.append(mat_tape)
me_cylinder.use_remesh_preserve_volume = False
me_cylinder.use_remesh_preserve_attributes = False
me_cylinder.use_mirror_vertex_groups = False
me_cylinder.update()
me_plane_001 = bpy.data.meshes.new('Plane.001')
me_plane_001.from_pydata([(-1.0, -1.0, 0.0), (1.0, -1.0, 0.0), (-1.0, 0.6373, 0.0), (1.0, 0.6373, 0.0)], [], [(0, 1, 3, 2)])
me_plane_001.materials.append(mat_needlemat)
me_plane_001.use_remesh_preserve_volume = False
me_plane_001.use_remesh_preserve_attributes = False
me_plane_001.use_mirror_vertex_groups = False
me_plane_001.update()
me_plane = bpy.data.meshes.new('Plane')
me_plane.from_pydata([(-1.0, -1.0, 0.0), (1.0, -1.0, 0.0), (-1.0, 0.6373, 0.0), (1.0, 0.6373, 0.0)], [], [(0, 1, 3, 2)])
me_plane.materials.append(mat_needlemat)
me_plane.use_remesh_preserve_volume = False
me_plane.use_remesh_preserve_attributes = False
me_plane.use_mirror_vertex_groups = False
me_plane.update()
me_bezel_mesh_001 = bpy.data.meshes.new('bezel.mesh.001')
me_bezel_mesh_001.from_pydata([(0.004296, 0.05353, -0.003096), (0.004296, 0.05088, 0.01364), (0.004296, 0.04319, 0.02873), (0.004296, 0.03121, 0.04071), (0.004296, 0.01611, 0.0484), (0.004296, -0.00062, 0.05105), (0.004296, -0.01735, 0.0484), (0.004296, -0.03245, 0.04071), (0.004296, -0.04443, 0.02873), (0.004296, -0.05212, 0.01364), (0.004296, -0.05477, -0.003096), (0.004296, -0.05212, -0.01983), (0.004296, -0.04443, -0.03492), (0.004296, -0.03245, -0.0469), (0.004296, -0.01735, -0.05459), (0.004296, -0.00062, -0.05724), (0.004296, 0.01611, -0.05459), (0.004296, 0.03121, -0.0469), (0.004296, 0.04319, -0.03492), (0.004296, 0.05088, -0.01983), (0.001447, -0.04443, 0.02873), (0.001447, -0.05212, 0.01364), (0.001447, -0.04443, -0.03492), (0.001447, -0.03245, -0.0469), (0.001447, 0.01611, 0.0484), (0.001447, -0.00062, 0.05105), (0.001447, 0.05353, -0.003096), (0.001447, 0.05088, 0.01364), (0.001447, -0.05212, -0.01983), (0.001447, -0.00062, -0.05724), (0.001447, 0.01611, -0.05459), (0.001447, 0.04319, -0.03492), (0.001447, 0.05088, -0.01983), (0.001447, -0.03245, 0.04071), (0.001447, 0.03121, 0.04071), (0.001447, -0.05477, -0.003096), (0.001447, -0.01735, -0.05459), (0.001447, -0.01735, 0.0484), (0.001447, 0.03121, -0.0469), (0.001447, 0.04319, 0.02873), (0.001447, -0.0004868, 0.03513), (0.001447, 0.007533, 0.03513), (0.001447, 0.01524, 0.03513), (0.001447, 0.02235, 0.0313), (0.001448, 0.02858, 0.02618), (0.001448, 0.03369, 0.01995), (0.001448, 0.03749, 0.01285), (0.001448, 0.03983, 0.005135), (0.001448, 0.04062, -0.002884), (0.001448, 0.03983, -0.0109), (0.001448, 0.03749, -0.01862), (0.001448, 0.03369, -0.02572), (0.001448, 0.02858, -0.03195), (0.001448, 0.02235, -0.03706), (0.001448, 0.01524, -0.04093), (0.001448, 0.007533, -0.04093), (0.001447, -0.0004868, -0.04093), (0.001448, -0.008506, -0.04093), (0.001448, -0.01622, -0.04093), (0.001448, -0.02332, -0.03706), (0.001448, -0.02955, -0.03195), (0.001448, -0.03467, -0.02572), (0.001448, -0.03846, -0.01862), (0.001448, -0.0408, -0.0109), (0.001448, -0.04159, -0.002884), (0.001448, -0.0408, 0.005135), (0.001448, -0.03846, 0.01285), (0.001448, -0.03467, 0.01995), (0.001448, -0.02955, 0.02618), (0.001447, -0.02332, 0.0313), (0.001447, -0.01622, 0.03513), (0.001447, -0.008506, 0.03513), (-0.008226, -0.0004868, 0.0391), (-0.008226, 0.008371, 0.0391), (-0.008226, 0.01689, 0.0391), (-0.008226, 0.02474, 0.03487), (-0.008225, 0.03162, 0.02922), (-0.008225, 0.03726, 0.02234), (-0.008225, 0.04146, 0.01449), (-0.008225, 0.04404, 0.005974), (-0.008225, 0.04491, -0.002884), (-0.008225, 0.04404, -0.01174), (-0.008225, 0.04146, -0.02026), (-0.008225, 0.03726, -0.02811), (-0.008225, 0.03162, -0.03499), (-0.008225, 0.02474, -0.04063), (-0.008225, 0.01689, -0.0449), (-0.008225, 0.008371, -0.0449), (-0.008226, -0.0004868, -0.0449), (-0.008225, -0.009344, -0.0449), (-0.008225, -0.01786, -0.0449), (-0.008225, -0.02571, -0.04063), (-0.008225, -0.03259, -0.03499), (-0.008225, -0.03824, -0.02811), (-0.008225, -0.04243, -0.02026), (-0.008225, -0.04502, -0.01174), (-0.008225, -0.04589, -0.002884), (-0.008225, -0.04502, 0.005974), (-0.008225, -0.04243, 0.01449), (-0.008225, -0.03824, 0.02234), (-0.008225, -0.03259, 0.02922), (-0.008226, -0.02571, 0.03487), (-0.008226, -0.01786, 0.0391), (-0.008226, -0.009344, 0.0391)], [], [(10, 11, 28, 35), (0, 1, 27, 26), (16, 17, 38, 30), (14, 15, 29, 36), (11, 12, 22, 28), (1, 2, 39, 27), (6, 7, 33, 37), (15, 16, 30, 29), (17, 18, 31, 38), (18, 19, 32, 31), (2, 3, 34, 39), (7, 8, 20, 33), (8, 9, 21, 20), (9, 10, 35, 21), (3, 4, 24, 34), (12, 13, 23, 22), (13, 14, 36, 23), (19, 0, 26, 32), (4, 5, 25, 24), (5, 6, 37, 25), (25, 40, 41, 42, 43, 44, 45, 46, 47, 48, 49, 50, 51, 52, 53, 54, 55, 56, 29, 30, 38, 31, 32, 26, 27, 39, 34, 24), (20, 21, 35, 28, 22, 23, 36, 29, 56, 57, 58, 59, 60, 61, 62, 63, 64, 65, 66, 67, 68, 69, 70, 71, 40, 25, 37, 33), (46, 45, 77, 78), (40, 71, 103, 72), (59, 58, 90, 91), (47, 46, 78, 79), (60, 59, 91, 92), (48, 47, 79, 80), (61, 60, 92, 93), (49, 48, 80, 81), (62, 61, 93, 94), (50, 49, 81, 82), (63, 62, 94, 95), (51, 50, 82, 83), (64, 63, 95, 96), (52, 51, 83, 84), (65, 64, 96, 97), (53, 52, 84, 85), (66, 65, 97, 98), (54, 53, 85, 86), (41, 40, 72, 73), (67, 66, 98, 99), (55, 54, 86, 87), (42, 41, 73, 74), (68, 67, 99, 100), (56, 55, 87, 88), (43, 42, 74, 75), (69, 68, 100, 101), (44, 43, 75, 76), (70, 69, 101, 102), (57, 56, 88, 89), (45, 44, 76, 77), (71, 70, 102, 103), (58, 57, 89, 90)])
me_bezel_mesh_001.polygons.foreach_set('use_smooth', [True] * 54)
_uv = me_bezel_mesh_001.uv_layers.new(name='UVMap')
_uv.uv.foreach_set('vector', [0.5, 0.75, 0.55, 0.75, 0.55, 0.75, 0.5, 0.75, 1.0, 0.75, 0.05, 0.75, 0.05, 0.75, 1.0, 0.75, 0.8, 0.75, 0.85, 0.75, 0.85, 0.75, 0.8, 0.75, 0.7, 0.75, 0.75, 0.75, 0.75, 0.75, 0.7, 0.75, 0.55, 0.75, 0.6, 0.75, 0.6, 0.75, 0.55, 0.75, 0.05, 0.75, 0.1, 0.75, 0.1, 0.75, 0.05, 0.75, 0.3, 0.75, 0.35, 0.75, 0.35, 0.75, 0.3, 0.75, 0.75, 0.75, 0.8, 0.75, 0.8, 0.75, 0.75, 0.75, 0.85, 0.75, 0.9, 0.75, 0.9, 0.75, 0.85, 0.75, 0.9, 0.75, 0.95, 0.75, 0.95, 0.75, 0.9, 0.75, 0.1, 0.75, 0.15, 0.75, 0.15, 0.75, 0.1, 0.75, 0.35, 0.75, 0.4, 0.75, 0.4, 0.75, 0.35, 0.75, 0.4, 0.75, 0.45, 0.75, 0.45, 0.75, 0.4, 0.75, 0.45, 0.75, 0.5, 0.75, 0.5, 0.75, 0.45, 0.75, 0.15, 0.75, 0.2, 0.75, 0.2, 0.75, 0.15, 0.75, 0.6, 0.75, 0.65, 0.75, 0.65, 0.75, 0.6, 0.75, 0.65, 0.75, 0.7, 0.75, 0.7, 0.75, 0.65, 0.75, 0.95, 0.75, 1.0, 0.75, 1.0, 0.75, 0.95, 0.75, 0.2, 0.75, 0.25, 0.75, 0.25, 0.75, 0.2, 0.75, 0.25, 0.75, 0.3, 0.75, 0.3, 0.75, 0.25, 0.75, 0.4949, 0.9845, 0.4961, 0.842, 0.5678, 0.842, 0.6368, 0.842, 0.7004, 0.8077, 0.7561, 0.762, 0.8019, 0.7062, 0.8359, 0.6426, 0.8568, 0.5736, 0.8639, 0.5019, 0.8568, 0.4301, 0.8359, 0.3612, 0.8019, 0.2976, 0.7561, 0.2418, 0.7004, 0.1961, 0.6368, 0.1615, 0.5678, 0.1615, 0.4961, 0.1615, 0.4949, 0.01554, 0.6446, 0.03925, 0.7796, 0.1081, 0.8868, 0.2152, 0.9556, 0.3503, 0.9793, 0.5, 0.9556, 0.6497, 0.8868, 0.7848, 0.7796, 0.8919, 0.6446, 0.9608, 0.1029, 0.7848, 0.03413, 0.6497, 0.01042, 0.5, 0.03413, 0.3503, 0.1029, 0.2152, 0.2101, 0.1081, 0.3452, 0.03925, 0.4949, 0.01554, 0.4961, 0.1615, 0.4243, 0.1615, 0.3553, 0.1615, 0.2917, 0.1961, 0.236, 0.2418, 0.1903, 0.2976, 0.1563, 0.3612, 0.1354, 0.4301, 0.1283, 0.5019, 0.1354, 0.5736, 0.1563, 0.6426, 0.1903, 0.7062, 0.236, 0.762, 0.2917, 0.8077, 0.3553, 0.842, 0.4243, 0.842, 0.4961, 0.842, 0.4949, 0.9845, 0.3452, 0.9608, 0.2101, 0.8919, 0.3095, 0.75, 0.2479, 0.75, 0.2479, 0.75, 0.3095, 0.75, 0.3017, 0.75, 0.3258, 0.75, 0.3258, 0.75, 0.3017, 0.75, 0.6334, 0.75, 0.6587, 0.75, 0.6587, 0.75, 0.6334, 0.75, 0.4767, 0.75, 0.3095, 0.75, 0.3095, 0.75, 0.4767, 0.75, 0.6077, 0.75, 0.6334, 0.75, 0.6334, 0.75, 0.6077, 0.75, 0.679, 0.75, 0.4767, 0.75, 0.4767, 0.75, 0.679, 0.75, 0.5817, 0.75, 0.6077, 0.75, 0.6077, 0.75, 0.5817, 0.75, 0.7827, 0.75, 0.679, 0.75, 0.679, 0.75, 0.7827, 0.75, 0.5556, 0.75, 0.5817, 0.75, 0.5817, 0.75, 0.5556, 0.75, 0.8092, 0.75, 0.7827, 0.75, 0.7827, 0.75, 0.8092, 0.75, 0.5294, 0.75, 0.5556, 0.75, 0.5556, 0.75, 0.5294, 0.75, 0.8074, 0.75, 0.8092, 0.75, 0.8092, 0.75, 0.8074, 0.75, 0.5031, 0.75, 0.5294, 0.75, 0.5294, 0.75, 0.5031, 0.75, 0.7946, 0.75, 0.8074, 0.75, 0.8074, 0.75, 0.7946, 0.75, 0.4769, 0.75, 0.5031, 0.75, 0.5031, 0.75, 0.4769, 0.75, 0.7766, 0.75, 0.7946, 0.75, 0.7946, 0.75, 0.7766, 0.75, 0.4508, 0.75, 0.4769, 0.75, 0.4769, 0.75, 0.4508, 0.75, 0.7557, 0.75, 0.7766, 0.75, 0.7766, 0.75, 0.7557, 0.75, 0.28, 0.75, 0.3017, 0.75, 0.3017, 0.75, 0.28, 0.75, 0.4248, 0.75, 0.4508, 0.75, 0.4508, 0.75, 0.4248, 0.75, 0.7331, 0.75, 0.7557, 0.75, 0.7557, 0.75, 0.7331, 0.75, 0.2606, 0.75, 0.28, 0.75, 0.28, 0.75, 0.2606, 0.75, 0.3992, 0.75, 0.4248, 0.75, 0.4248, 0.75, 0.3992, 0.75, 0.7093, 0.75, 0.7331, 0.75, 0.7331, 0.75, 0.7093, 0.75, 0.2451, 0.75, 0.2606, 0.75, 0.2606, 0.75, 0.2451, 0.75, 0.374, 0.75, 0.3992, 0.75, 0.3992, 0.75, 0.374, 0.75, 0.2373, 0.75, 0.2451, 0.75, 0.2451, 0.75, 0.2373, 0.75, 0.3494, 0.75, 0.374, 0.75, 0.374, 0.75, 0.3494, 0.75, 0.6835, 0.75, 0.7093, 0.75, 0.7093, 0.75, 0.6835, 0.75, 0.2479, 0.75, 0.2373, 0.75, 0.2373, 0.75, 0.2479, 0.75, 0.3258, 0.75, 0.3494, 0.75, 0.3494, 0.75, 0.3258, 0.75, 0.6587, 0.75, 0.6835, 0.75, 0.6835, 0.75, 0.6587, 0.75])
me_bezel_mesh_001.materials.append(mat_facemat)
me_bezel_mesh_001.use_remesh_preserve_volume = False
me_bezel_mesh_001.use_remesh_preserve_attributes = False
me_bezel_mesh_001.use_mirror_vertex_groups = False
me_bezel_mesh_001.update()
me_knobs_mesh = bpy.data.meshes.new('knobs.mesh')
me_knobs_mesh.from_pydata([(-0.004191, -0.05384, -0.04035), (-0.004191, -0.05218, -0.0387), (-0.004191, -0.05158, -0.03644), (-0.004191, -0.05218, -0.03418), (-0.004191, -0.05384, -0.03253), (-0.004191, -0.05609, -0.03193), (-0.004191, -0.05835, -0.03253), (-0.004191, -0.06, -0.03418), (-0.004191, -0.06061, -0.03644), (-0.004191, -0.06, -0.0387), (-0.004191, -0.05835, -0.04035), (-0.004191, -0.05609, -0.04095), (0.007039, -0.05609, -0.03644), (0.007039, -0.05406, -0.03996), (0.006587, -0.05384, -0.04035), (0.007039, -0.05258, -0.03847), (0.006587, -0.05218, -0.0387), (0.007039, -0.05203, -0.03644), (0.006587, -0.05158, -0.03644), (0.007039, -0.05258, -0.03441), (0.006587, -0.05218, -0.03418), (0.007039, -0.05406, -0.03292), (0.006587, -0.05384, -0.03253), (0.007039, -0.05609, -0.03238), (0.006587, -0.05609, -0.03193), (0.007039, -0.05813, -0.03292), (0.006587, -0.05835, -0.03253), (0.007039, -0.05961, -0.03441), (0.006587, -0.06, -0.03418), (0.007039, -0.06016, -0.03644), (0.006587, -0.06061, -0.03644), (0.007039, -0.05961, -0.03847), (0.006587, -0.06, -0.0387), (0.007039, -0.05813, -0.03996), (0.006587, -0.05835, -0.04035), (0.007039, -0.05609, -0.0405), (0.006587, -0.05609, -0.04095), (-0.004223, -0.05201, -0.04351), (-0.004223, -0.04902, -0.04052), (-0.004223, -0.04793, -0.03644), (-0.004223, -0.04902, -0.03236), (-0.004223, -0.05201, -0.02937), (-0.004223, -0.05609, -0.02828), (-0.004223, -0.06018, -0.02937), (-0.004223, -0.06316, -0.03236), (-0.004223, -0.06426, -0.03644), (-0.004223, -0.06316, -0.04052), (-0.004223, -0.06018, -0.04351), (-0.004223, -0.05609, -0.04461), (0.001463, -0.05609, -0.03644), (0.001463, -0.0523, -0.04302), (0.0008943, -0.05201, -0.04351), (0.001463, -0.04952, -0.04024), (0.0008943, -0.04902, -0.04052), (0.001463, -0.0485, -0.03644), (0.0008943, -0.04793, -0.03644), (0.001463, -0.04952, -0.03264), (0.0008943, -0.04902, -0.03236), (0.001463, -0.0523, -0.02986), (0.0008943, -0.05201, -0.02937), (0.001463, -0.05609, -0.02885), (0.0008943, -0.05609, -0.02828), (0.001463, -0.05989, -0.02986), (0.0008943, -0.06018, -0.02937), (0.001463, -0.06267, -0.03264), (0.0008943, -0.06316, -0.03236), (0.001463, -0.06369, -0.03644), (0.0008943, -0.06426, -0.03644), (0.001463, -0.06267, -0.04024), (0.0008943, -0.06316, -0.04052), (0.001463, -0.05989, -0.04302), (0.0008943, -0.06018, -0.04351), (0.001463, -0.05609, -0.04404), (0.0008943, -0.05609, -0.04461), (-0.004191, 0.03268, 0.04731), (-0.004191, 0.03433, 0.04896), (-0.004191, 0.03493, 0.05122), (-0.004191, 0.03433, 0.05347), (-0.004191, 0.03268, 0.05513), (-0.004191, 0.03042, 0.05573), (-0.004191, 0.02816, 0.05513), (-0.004191, 0.02651, 0.05347), (-0.004191, 0.0259, 0.05122), (-0.004191, 0.02651, 0.04896), (-0.004191, 0.02816, 0.04731), (-0.004191, 0.03042, 0.0467), (0.007039, 0.03042, 0.05122), (0.007039, 0.03245, 0.0477), (0.006587, 0.03268, 0.04731), (0.007039, 0.03394, 0.04919), (0.006587, 0.03433, 0.04896), (0.007039, 0.03448, 0.05122), (0.006587, 0.03493, 0.05122), (0.007039, 0.03394, 0.05325), (0.006587, 0.03433, 0.05347), (0.007039, 0.03245, 0.05474), (0.006587, 0.03268, 0.05513), (0.007039, 0.03042, 0.05528), (0.006587, 0.03042, 0.05573), (0.007039, 0.02839, 0.05474), (0.006587, 0.02816, 0.05513), (0.007039, 0.0269, 0.05325), (0.006587, 0.02651, 0.05347), (0.007039, 0.02636, 0.05122), (0.006587, 0.0259, 0.05122), (0.007039, 0.0269, 0.04919), (0.006587, 0.02651, 0.04896), (0.007039, 0.02839, 0.0477), (0.006587, 0.02816, 0.04731), (0.007039, 0.03042, 0.04716), (0.006587, 0.03042, 0.0467), (-0.004223, 0.0345, 0.04415), (-0.004223, 0.03749, 0.04714), (-0.004223, 0.03858, 0.05122), (-0.004223, 0.03749, 0.0553), (-0.004223, 0.0345, 0.05829), (-0.004223, 0.03042, 0.05938), (-0.004223, 0.02634, 0.05829), (-0.004223, 0.02335, 0.0553), (-0.004223, 0.02226, 0.05122), (-0.004223, 0.02335, 0.04714), (-0.004223, 0.02634, 0.04415), (-0.004223, 0.03042, 0.04305), (0.001463, 0.03042, 0.05122), (0.001463, 0.03422, 0.04464), (0.0008943, 0.0345, 0.04415), (0.001463, 0.037, 0.04742), (0.0008943, 0.03749, 0.04714), (0.001463, 0.03801, 0.05122), (0.0008943, 0.03858, 0.05122), (0.001463, 0.037, 0.05502), (0.0008943, 0.03749, 0.0553), (0.001463, 0.03422, 0.05779), (0.0008943, 0.0345, 0.05829), (0.001463, 0.03042, 0.05881), (0.0008943, 0.03042, 0.05938), (0.001463, 0.02662, 0.05779), (0.0008943, 0.02634, 0.05829), (0.001463, 0.02384, 0.05502), (0.0008943, 0.02335, 0.0553), (0.001463, 0.02282, 0.05122), (0.0008943, 0.02226, 0.05122), (0.001463, 0.02384, 0.04742), (0.0008943, 0.02335, 0.04714), (0.001463, 0.02662, 0.04464), (0.0008943, 0.02634, 0.04415), (0.001463, 0.03042, 0.04362), (0.0008943, 0.03042, 0.04305)], [], [(0, 1, 16, 14), (1, 2, 18, 16), (2, 3, 20, 18), (3, 4, 22, 20), (4, 5, 24, 22), (5, 6, 26, 24), (6, 7, 28, 26), (7, 8, 30, 28), (8, 9, 32, 30), (9, 10, 34, 32), (10, 11, 36, 34), (11, 0, 14, 36), (13, 15, 12), (15, 17, 12), (17, 19, 12), (19, 21, 12), (21, 23, 12), (23, 25, 12), (25, 27, 12), (27, 29, 12), (29, 31, 12), (31, 33, 12), (33, 35, 12), (35, 13, 12), (14, 13, 35, 36), (13, 14, 16, 15), (15, 16, 18, 17), (17, 18, 20, 19), (19, 20, 22, 21), (21, 22, 24, 23), (23, 24, 26, 25), (25, 26, 28, 27), (27, 28, 30, 29), (29, 30, 32, 31), (31, 32, 34, 33), (33, 34, 36, 35), (37, 38, 53, 51), (38, 39, 55, 53), (39, 40, 57, 55), (40, 41, 59, 57), (41, 42, 61, 59), (42, 43, 63, 61), (43, 44, 65, 63), (44, 45, 67, 65), (45, 46, 69, 67), (46, 47, 71, 69), (47, 48, 73, 71), (48, 37, 51, 73), (50, 52, 49), (52, 54, 49), (54, 56, 49), (56, 58, 49), (58, 60, 49), (60, 62, 49), (62, 64, 49), (64, 66, 49), (66, 68, 49), (68, 70, 49), (70, 72, 49), (72, 50, 49), (51, 50, 72, 73), (50, 51, 53, 52), (52, 53, 55, 54), (54, 55, 57, 56), (56, 57, 59, 58), (58, 59, 61, 60), (60, 61, 63, 62), (62, 63, 65, 64), (64, 65, 67, 66), (66, 67, 69, 68), (68, 69, 71, 70), (70, 71, 73, 72), (74, 75, 90, 88), (75, 76, 92, 90), (76, 77, 94, 92), (77, 78, 96, 94), (78, 79, 98, 96), (79, 80, 100, 98), (80, 81, 102, 100), (81, 82, 104, 102), (82, 83, 106, 104), (83, 84, 108, 106), (84, 85, 110, 108), (85, 74, 88, 110), (87, 89, 86), (89, 91, 86), (91, 93, 86), (93, 95, 86), (95, 97, 86), (97, 99, 86), (99, 101, 86), (101, 103, 86), (103, 105, 86), (105, 107, 86), (107, 109, 86), (109, 87, 86), (88, 87, 109, 110), (87, 88, 90, 89), (89, 90, 92, 91), (91, 92, 94, 93), (93, 94, 96, 95), (95, 96, 98, 97), (97, 98, 100, 99), (99, 100, 102, 101), (101, 102, 104, 103), (103, 104, 106, 105), (105, 106, 108, 107), (107, 108, 110, 109), (111, 112, 127, 125), (112, 113, 129, 127), (113, 114, 131, 129), (114, 115, 133, 131), (115, 116, 135, 133), (116, 117, 137, 135), (117, 118, 139, 137), (118, 119, 141, 139), (119, 120, 143, 141), (120, 121, 145, 143), (121, 122, 147, 145), (122, 111, 125, 147), (124, 126, 123), (126, 128, 123), (128, 130, 123), (130, 132, 123), (132, 134, 123), (134, 136, 123), (136, 138, 123), (138, 140, 123), (140, 142, 123), (142, 144, 123), (144, 146, 123), (146, 124, 123), (125, 124, 146, 147), (124, 125, 127, 126), (126, 127, 129, 128), (128, 129, 131, 130), (130, 131, 133, 132), (132, 133, 135, 134), (134, 135, 137, 136), (136, 137, 139, 138), (138, 139, 141, 140), (140, 141, 143, 142), (142, 143, 145, 144), (144, 145, 147, 146)])
me_knobs_mesh.polygons.foreach_set('use_smooth', [True] * 144)
_uv = me_knobs_mesh.uv_layers.new(name='UVMap')
_uv.uv.foreach_set('vector', [0.375, 0.3125, 0.3958, 0.3125, 0.3958, 0.6733, 0.375, 0.6733, 0.3958, 0.3125, 0.4167, 0.3125, 0.4167, 0.6733, 0.3958, 0.6733, 0.4167, 0.3125, 0.4375, 0.3125, 0.4375, 0.6733, 0.4167, 0.6733, 0.4375, 0.3125, 0.4583, 0.3125, 0.4583, 0.6733, 0.4375, 0.6733, 0.4583, 0.3125, 0.4792, 0.3125, 0.4792, 0.6733, 0.4583, 0.6733, 0.4792, 0.3125, 0.5, 0.3125, 0.5, 0.6733, 0.4792, 0.6733, 0.5, 0.3125, 0.5208, 0.3125, 0.5208, 0.6733, 0.5, 0.6733, 0.5208, 0.3125, 0.5417, 0.3125, 0.5417, 0.6733, 0.5208, 0.6733, 0.5417, 0.3125, 0.5625, 0.3125, 0.5625, 0.6733, 0.5417, 0.6733, 0.5625, 0.3125, 0.5833, 0.3125, 0.5833, 0.6733, 0.5625, 0.6733, 0.5833, 0.3125, 0.6042, 0.3125, 0.6042, 0.6733, 0.5833, 0.6733, 0.6042, 0.3125, 0.625, 0.3125, 0.625, 0.6733, 0.6042, 0.6733, 0.6218, 0.9134, 0.5703, 0.9649, 0.5, 0.8375, 0.5703, 0.9649, 0.5, 0.9838, 0.5, 0.8375, 0.5, 0.9838, 0.4297, 0.9649, 0.5, 0.8375, 0.4297, 0.9649, 0.3782, 0.9134, 0.5, 0.8375, 0.3782, 0.9134, 0.3594, 0.8431, 0.5, 0.8375, 0.3594, 0.8431, 0.3782, 0.7728, 0.5, 0.8375, 0.3782, 0.7728, 0.4297, 0.7213, 0.5, 0.8375, 0.4297, 0.7213, 0.5, 0.7025, 0.5, 0.8375, 0.5, 0.7025, 0.5703, 0.7213, 0.5, 0.8375, 0.5703, 0.7213, 0.6218, 0.7728, 0.5, 0.8375, 0.6218, 0.7728, 0.6406, 0.8431, 0.5, 0.8375, 0.6406, 0.8431, 0.6218, 0.9134, 0.5, 0.8375, 0.625, 0.6733, 0.624, 0.6884, 0.6052, 0.6884, 0.6042, 0.6733, 0.376, 0.6884, 0.375, 0.6733, 0.3958, 0.6733, 0.3948, 0.6884, 0.3969, 0.6884, 0.3958, 0.6733, 0.4167, 0.6733, 0.4156, 0.6884, 0.4177, 0.6884, 0.4167, 0.6733, 0.4375, 0.6733, 0.4365, 0.6884, 0.4385, 0.6884, 0.4375, 0.6733, 0.4583, 0.6733, 0.4573, 0.6884, 0.4594, 0.6884, 0.4583, 0.6733, 0.4792, 0.6733, 0.4781, 0.6884, 0.4802, 0.6884, 0.4792, 0.6733, 0.5, 0.6733, 0.499, 0.6884, 0.501, 0.6884, 0.5, 0.6733, 0.5208, 0.6733, 0.5198, 0.6884, 0.5219, 0.6884, 0.5208, 0.6733, 0.5417, 0.6733, 0.5406, 0.6884, 0.5427, 0.6884, 0.5417, 0.6733, 0.5625, 0.6733, 0.5615, 0.6884, 0.5635, 0.6884, 0.5625, 0.6733, 0.5833, 0.6733, 0.5823, 0.6884, 0.5844, 0.6884, 0.5833, 0.6733, 0.6042, 0.6733, 0.6031, 0.6884, 0.375, 0.3125, 0.3958, 0.3125, 0.3958, 0.6508, 0.375, 0.6508, 0.3958, 0.3125, 0.4167, 0.3125, 0.4167, 0.6508, 0.3958, 0.6508, 0.4167, 0.3125, 0.4375, 0.3125, 0.4375, 0.6508, 0.4167, 0.6508, 0.4375, 0.3125, 0.4583, 0.3125, 0.4583, 0.6508, 0.4375, 0.6508, 0.4583, 0.3125, 0.4792, 0.3125, 0.4792, 0.6508, 0.4583, 0.6508, 0.4792, 0.3125, 0.5, 0.3125, 0.5, 0.6508, 0.4792, 0.6508, 0.5, 0.3125, 0.5208, 0.3125, 0.5208, 0.6508, 0.5, 0.6508, 0.5208, 0.3125, 0.5417, 0.3125, 0.5417, 0.6508, 0.5208, 0.6508, 0.5417, 0.3125, 0.5625, 0.3125, 0.5625, 0.6508, 0.5417, 0.6508, 0.5625, 0.3125, 0.5833, 0.3125, 0.5833, 0.6508, 0.5625, 0.6508, 0.5833, 0.3125, 0.6042, 0.3125, 0.6042, 0.6508, 0.5833, 0.6508, 0.6042, 0.3125, 0.625, 0.3125, 0.625, 0.6508, 0.6042, 0.6508, 0.6259, 0.916, 0.5727, 0.9692, 0.5, 0.8375, 0.5727, 0.9692, 0.5, 0.9887, 0.5, 0.8375, 0.5, 0.9887, 0.4273, 0.9692, 0.5, 0.8375, 0.4273, 0.9692, 0.3741, 0.916, 0.5, 0.8375, 0.3741, 0.916, 0.3546, 0.8433, 0.5, 0.8375, 0.3546, 0.8433, 0.3741, 0.7706, 0.5, 0.8375, 0.3741, 0.7706, 0.4273, 0.7174, 0.5, 0.8375, 0.4273, 0.7174, 0.5, 0.6979, 0.5, 0.8375, 0.5, 0.6979, 0.5727, 0.7174, 0.5, 0.8375, 0.5727, 0.7174, 0.6259, 0.7706, 0.5, 0.8375, 0.6259, 0.7706, 0.6454, 0.8433, 0.5, 0.8375, 0.6454, 0.8433, 0.6259, 0.916, 0.5, 0.8375, 0.625, 0.6508, 0.6243, 0.6884, 0.6049, 0.6884, 0.6042, 0.6508, 0.3757, 0.6884, 0.375, 0.6508, 0.3958, 0.6508, 0.3951, 0.6884, 0.3966, 0.6884, 0.3958, 0.6508, 0.4167, 0.6508, 0.4159, 0.6884, 0.4174, 0.6884, 0.4167, 0.6508, 0.4375, 0.6508, 0.4368, 0.6884, 0.4382, 0.6884, 0.4375, 0.6508, 0.4583, 0.6508, 0.4576, 0.6884, 0.4591, 0.6884, 0.4583, 0.6508, 0.4792, 0.6508, 0.4784, 0.6884, 0.4799, 0.6884, 0.4792, 0.6508, 0.5, 0.6508, 0.4993, 0.6884, 0.5007, 0.6884, 0.5, 0.6508, 0.5208, 0.6508, 0.5201, 0.6884, 0.5216, 0.6884, 0.5208, 0.6508, 0.5417, 0.6508, 0.5409, 0.6884, 0.5424, 0.6884, 0.5417, 0.6508, 0.5625, 0.6508, 0.5618, 0.6884, 0.5632, 0.6884, 0.5625, 0.6508, 0.5833, 0.6508, 0.5826, 0.6884, 0.5841, 0.6884, 0.5833, 0.6508, 0.6042, 0.6508, 0.6034, 0.6884, 0.375, 0.3125, 0.3958, 0.3125, 0.3958, 0.6733, 0.375, 0.6733, 0.3958, 0.3125, 0.4167, 0.3125, 0.4167, 0.6733, 0.3958, 0.6733, 0.4167, 0.3125, 0.4375, 0.3125, 0.4375, 0.6733, 0.4167, 0.6733, 0.4375, 0.3125, 0.4583, 0.3125, 0.4583, 0.6733, 0.4375, 0.6733, 0.4583, 0.3125, 0.4792, 0.3125, 0.4792, 0.6733, 0.4583, 0.6733, 0.4792, 0.3125, 0.5, 0.3125, 0.5, 0.6733, 0.4792, 0.6733, 0.5, 0.3125, 0.5208, 0.3125, 0.5208, 0.6733, 0.5, 0.6733, 0.5208, 0.3125, 0.5417, 0.3125, 0.5417, 0.6733, 0.5208, 0.6733, 0.5417, 0.3125, 0.5625, 0.3125, 0.5625, 0.6733, 0.5417, 0.6733, 0.5625, 0.3125, 0.5833, 0.3125, 0.5833, 0.6733, 0.5625, 0.6733, 0.5833, 0.3125, 0.6042, 0.3125, 0.6042, 0.6733, 0.5833, 0.6733, 0.6042, 0.3125, 0.625, 0.3125, 0.625, 0.6733, 0.6042, 0.6733, 0.6218, 0.9134, 0.5703, 0.9649, 0.5, 0.8375, 0.5703, 0.9649, 0.5, 0.9838, 0.5, 0.8375, 0.5, 0.9838, 0.4297, 0.9649, 0.5, 0.8375, 0.4297, 0.9649, 0.3782, 0.9134, 0.5, 0.8375, 0.3782, 0.9134, 0.3594, 0.8431, 0.5, 0.8375, 0.3594, 0.8431, 0.3782, 0.7728, 0.5, 0.8375, 0.3782, 0.7728, 0.4297, 0.7213, 0.5, 0.8375, 0.4297, 0.7213, 0.5, 0.7025, 0.5, 0.8375, 0.5, 0.7025, 0.5703, 0.7213, 0.5, 0.8375, 0.5703, 0.7213, 0.6218, 0.7728, 0.5, 0.8375, 0.6218, 0.7728, 0.6406, 0.8431, 0.5, 0.8375, 0.6406, 0.8431, 0.6218, 0.9134, 0.5, 0.8375, 0.625, 0.6733, 0.624, 0.6884, 0.6052, 0.6884, 0.6042, 0.6733, 0.376, 0.6884, 0.375, 0.6733, 0.3958, 0.6733, 0.3948, 0.6884, 0.3969, 0.6884, 0.3958, 0.6733, 0.4167, 0.6733, 0.4156, 0.6884, 0.4177, 0.6884, 0.4167, 0.6733, 0.4375, 0.6733, 0.4365, 0.6884, 0.4385, 0.6884, 0.4375, 0.6733, 0.4583, 0.6733, 0.4573, 0.6884, 0.4594, 0.6884, 0.4583, 0.6733, 0.4792, 0.6733, 0.4781, 0.6884, 0.4802, 0.6884, 0.4792, 0.6733, 0.5, 0.6733, 0.499, 0.6884, 0.501, 0.6884, 0.5, 0.6733, 0.5208, 0.6733, 0.5198, 0.6884, 0.5219, 0.6884, 0.5208, 0.6733, 0.5417, 0.6733, 0.5406, 0.6884, 0.5427, 0.6884, 0.5417, 0.6733, 0.5625, 0.6733, 0.5615, 0.6884, 0.5635, 0.6884, 0.5625, 0.6733, 0.5833, 0.6733, 0.5823, 0.6884, 0.5844, 0.6884, 0.5833, 0.6733, 0.6042, 0.6733, 0.6031, 0.6884, 0.375, 0.3125, 0.3958, 0.3125, 0.3958, 0.6508, 0.375, 0.6508, 0.3958, 0.3125, 0.4167, 0.3125, 0.4167, 0.6508, 0.3958, 0.6508, 0.4167, 0.3125, 0.4375, 0.3125, 0.4375, 0.6508, 0.4167, 0.6508, 0.4375, 0.3125, 0.4583, 0.3125, 0.4583, 0.6508, 0.4375, 0.6508, 0.4583, 0.3125, 0.4792, 0.3125, 0.4792, 0.6508, 0.4583, 0.6508, 0.4792, 0.3125, 0.5, 0.3125, 0.5, 0.6508, 0.4792, 0.6508, 0.5, 0.3125, 0.5208, 0.3125, 0.5208, 0.6508, 0.5, 0.6508, 0.5208, 0.3125, 0.5417, 0.3125, 0.5417, 0.6508, 0.5208, 0.6508, 0.5417, 0.3125, 0.5625, 0.3125, 0.5625, 0.6508, 0.5417, 0.6508, 0.5625, 0.3125, 0.5833, 0.3125, 0.5833, 0.6508, 0.5625, 0.6508, 0.5833, 0.3125, 0.6042, 0.3125, 0.6042, 0.6508, 0.5833, 0.6508, 0.6042, 0.3125, 0.625, 0.3125, 0.625, 0.6508, 0.6042, 0.6508, 0.6259, 0.916, 0.5727, 0.9692, 0.5, 0.8375, 0.5727, 0.9692, 0.5, 0.9887, 0.5, 0.8375, 0.5, 0.9887, 0.4273, 0.9692, 0.5, 0.8375, 0.4273, 0.9692, 0.3741, 0.916, 0.5, 0.8375, 0.3741, 0.916, 0.3546, 0.8433, 0.5, 0.8375, 0.3546, 0.8433, 0.3741, 0.7706, 0.5, 0.8375, 0.3741, 0.7706, 0.4273, 0.7174, 0.5, 0.8375, 0.4273, 0.7174, 0.5, 0.6979, 0.5, 0.8375, 0.5, 0.6979, 0.5727, 0.7174, 0.5, 0.8375, 0.5727, 0.7174, 0.6259, 0.7706, 0.5, 0.8375, 0.6259, 0.7706, 0.6454, 0.8433, 0.5, 0.8375, 0.6454, 0.8433, 0.6259, 0.916, 0.5, 0.8375, 0.625, 0.6508, 0.6243, 0.6884, 0.6049, 0.6884, 0.6042, 0.6508, 0.3757, 0.6884, 0.375, 0.6508, 0.3958, 0.6508, 0.3951, 0.6884, 0.3966, 0.6884, 0.3958, 0.6508, 0.4167, 0.6508, 0.4159, 0.6884, 0.4174, 0.6884, 0.4167, 0.6508, 0.4375, 0.6508, 0.4368, 0.6884, 0.4382, 0.6884, 0.4375, 0.6508, 0.4583, 0.6508, 0.4576, 0.6884, 0.4591, 0.6884, 0.4583, 0.6508, 0.4792, 0.6508, 0.4784, 0.6884, 0.4799, 0.6884, 0.4792, 0.6508, 0.5, 0.6508, 0.4993, 0.6884, 0.5007, 0.6884, 0.5, 0.6508, 0.5208, 0.6508, 0.5201, 0.6884, 0.5216, 0.6884, 0.5208, 0.6508, 0.5417, 0.6508, 0.5409, 0.6884, 0.5424, 0.6884, 0.5417, 0.6508, 0.5625, 0.6508, 0.5618, 0.6884, 0.5632, 0.6884, 0.5625, 0.6508, 0.5833, 0.6508, 0.5826, 0.6884, 0.5841, 0.6884, 0.5833, 0.6508, 0.6042, 0.6508, 0.6034, 0.6884])
me_knobs_mesh.materials.append(mat_generic)
me_knobs_mesh.use_remesh_preserve_volume = False
me_knobs_mesh.use_remesh_preserve_attributes = False
me_knobs_mesh.use_mirror_vertex_groups = False
me_knobs_mesh.update()
me_switches_mesh = bpy.data.meshes.new('switches.mesh')
me_switches_mesh.from_pydata([(-0.0006633, 0.05389, 0.02838), (-0.0006633, 0.05389, 0.02726), (-0.0006633, 0.0544, 0.02726), (-0.0006633, 0.05521, 0.02726), (-0.0006633, 0.05603, 0.02726), (-0.0006633, 0.05653, 0.02726), (-0.0006633, 0.05653, 0.02838), (-0.0006633, 0.05603, 0.02838), (-0.0006633, 0.05521, 0.02838), (-0.0006633, 0.0544, 0.02838), (-0.001587, 0.05314, 0.02715), (-0.001587, 0.05393, 0.02606), (-0.001587, 0.05521, 0.02565), (-0.001587, 0.05649, 0.02606), (-0.001587, 0.05728, 0.02715), (-0.001587, 0.05728, 0.02849), (-0.001587, 0.05649, 0.02958), (-0.001587, 0.05521, 0.02999), (-0.001587, 0.05393, 0.02958), (-0.001587, 0.05314, 0.02849), (0.007395, 0.05521, 0.02705), (0.007395, 0.05412, 0.02705), (0.007395, 0.05345, 0.02705), (0.007395, 0.05345, 0.02859), (0.007395, 0.05412, 0.0286), (0.007395, 0.05521, 0.02859), (0.007395, 0.0563, 0.0286), (0.007395, 0.05697, 0.02859), (0.007395, 0.05697, 0.02705), (0.007395, 0.0563, 0.02705), (-0.004356, 0.05521, 0.02565), (-0.004356, 0.05393, 0.02606), (-0.004356, 0.05314, 0.02715), (-0.004356, 0.05314, 0.02849), (-0.004356, 0.05393, 0.02958), (-0.004356, 0.05521, 0.02999), (-0.004356, 0.05649, 0.02958), (-0.004356, 0.05728, 0.02849), (-0.004356, 0.05728, 0.02715), (-0.004356, 0.05649, 0.02606), (-0.002311, 0.05519, 0.02301), (-0.001832, 0.05519, 0.02349), (-0.002311, 0.05279, 0.02365), (-0.001832, 0.05303, 0.02407), (-0.002311, 0.05103, 0.02541), (-0.001832, 0.05145, 0.02565), (-0.002311, 0.05039, 0.02781), (-0.001832, 0.05087, 0.02781), (-0.002311, 0.05103, 0.0302), (-0.001832, 0.05145, 0.02996), (-0.002311, 0.05279, 0.03196), (-0.001832, 0.05303, 0.03154), (-0.002311, 0.05519, 0.0326), (-0.001832, 0.05519, 0.03212), (-0.002311, 0.05759, 0.03196), (-0.001832, 0.05735, 0.03154), (-0.002311, 0.05934, 0.0302), (-0.001832, 0.05893, 0.02996), (-0.002311, 0.05998, 0.02781), (-0.001832, 0.0595, 0.02781), (-0.002311, 0.05934, 0.02541), (-0.001832, 0.05893, 0.02565), (-0.002311, 0.05759, 0.02365), (-0.001832, 0.05735, 0.02407), (-0.001832, 0.05519, 0.02781), (-0.007395, 0.05519, 0.02301), (-0.007395, 0.05279, 0.02365), (-0.007395, 0.05103, 0.02541), (-0.007395, 0.05039, 0.02781), (-0.007395, 0.05103, 0.0302), (-0.007395, 0.05279, 0.03196), (-0.007395, 0.05519, 0.0326), (-0.007395, 0.05759, 0.03196), (-0.007395, 0.05934, 0.0302), (-0.007395, 0.05998, 0.02781), (-0.007395, 0.05934, 0.02541), (-0.007395, 0.05759, 0.02365), (-0.0006633, -0.05521, 0.03549), (-0.0006633, -0.05521, 0.03436), (-0.0006633, -0.05471, 0.03436), (-0.0006633, -0.05389, 0.03437), (-0.0006633, -0.05308, 0.03436), (-0.0006633, -0.05257, 0.03436), (-0.0006633, -0.05257, 0.03549), (-0.0006633, -0.05308, 0.03549), (-0.0006633, -0.05389, 0.03548), (-0.0006633, -0.05471, 0.03549), (-0.001587, -0.05596, 0.03426), (-0.001587, -0.05517, 0.03317), (-0.001587, -0.05389, 0.03275), (-0.001587, -0.05261, 0.03317), (-0.001587, -0.05182, 0.03426), (-0.001587, -0.05182, 0.0356), (-0.001587, -0.05261, 0.03669), (-0.001587, -0.05389, 0.0371), (-0.001587, -0.05517, 0.03669), (-0.001587, -0.05596, 0.0356), (0.007395, -0.05389, 0.03416), (0.007395, -0.05498, 0.03415), (0.007395, -0.05565, 0.03415), (0.007395, -0.05565, 0.0357), (0.007395, -0.05498, 0.0357), (0.007395, -0.05389, 0.0357), (0.007395, -0.0528, 0.0357), (0.007395, -0.05213, 0.0357), (0.007395, -0.05213, 0.03415), (0.007395, -0.0528, 0.03415), (-0.004356, -0.05389, 0.03275), (-0.004356, -0.05517, 0.03317), (-0.004356, -0.05596, 0.03426), (-0.004356, -0.05596, 0.0356), (-0.004356, -0.05517, 0.03669), (-0.004356, -0.05389, 0.0371), (-0.004356, -0.05261, 0.03669), (-0.004356, -0.05182, 0.0356), (-0.004356, -0.05182, 0.03426), (-0.004356, -0.05261, 0.03317), (-0.002311, -0.05391, 0.03012), (-0.001832, -0.05391, 0.0306), (-0.002311, -0.05631, 0.03076), (-0.001832, -0.05607, 0.03117), (-0.002311, -0.05807, 0.03251), (-0.001832, -0.05765, 0.03275), (-0.002311, -0.05871, 0.03491), (-0.001832, -0.05823, 0.03491), (-0.002311, -0.05807, 0.03731), (-0.001832, -0.05765, 0.03707), (-0.002311, -0.05631, 0.03906), (-0.001832, -0.05607, 0.03865), (-0.002311, -0.05391, 0.03971), (-0.001832, -0.05391, 0.03923), (-0.002311, -0.05152, 0.03906), (-0.001832, -0.05176, 0.03865), (-0.002311, -0.04976, 0.03731), (-0.001832, -0.05018, 0.03707), (-0.002311, -0.04912, 0.03491), (-0.001832, -0.0496, 0.03491), (-0.002311, -0.04976, 0.03251), (-0.001832, -0.05018, 0.03275), (-0.002311, -0.05152, 0.03076), (-0.001832, -0.05176, 0.03117), (-0.001832, -0.05391, 0.03491), (-0.007395, -0.05391, 0.03012), (-0.007395, -0.05631, 0.03076), (-0.007395, -0.05807, 0.03251), (-0.007395, -0.05871, 0.03491), (-0.007395, -0.05807, 0.03731), (-0.007395, -0.05631, 0.03906), (-0.007395, -0.05391, 0.03971), (-0.007395, -0.05152, 0.03906), (-0.007395, -0.04976, 0.03731), (-0.007395, -0.04912, 0.03491), (-0.007395, -0.04976, 0.03251), (-0.007395, -0.05152, 0.03076)], [], [(28, 27, 26, 29), (20, 25, 24, 21), (21, 24, 23, 22), (29, 26, 25, 20), (9, 0, 23, 24), (0, 1, 22, 23), (1, 2, 21, 22), (2, 3, 20, 21), (3, 4, 29, 20), (4, 5, 28, 29), (5, 6, 27, 28), (6, 7, 26, 27), (7, 8, 25, 26), (8, 9, 24, 25), (19, 10, 1, 0), (10, 11, 2, 1), (11, 12, 3, 2), (12, 13, 4, 3), (13, 14, 5, 4), (14, 15, 6, 5), (15, 16, 7, 6), (16, 17, 8, 7), (17, 18, 9, 8), (18, 19, 0, 9), (30, 39, 13, 12), (31, 30, 12, 11), (32, 31, 11, 10), (33, 32, 10, 19), (34, 33, 19, 18), (35, 34, 18, 17), (36, 35, 17, 16), (37, 36, 16, 15), (38, 37, 15, 14), (39, 38, 14, 13), (43, 42, 40, 41), (45, 44, 42, 43), (47, 46, 44, 45), (49, 48, 46, 47), (51, 50, 48, 49), (53, 52, 50, 51), (55, 54, 52, 53), (57, 56, 54, 55), (59, 58, 56, 57), (61, 60, 58, 59), (63, 62, 60, 61), (62, 63, 41, 40), (41, 63, 64), (43, 41, 64), (45, 43, 64), (47, 45, 64), (49, 47, 64), (51, 49, 64), (53, 51, 64), (55, 53, 64), (57, 55, 64), (59, 57, 64), (61, 59, 64), (63, 61, 64), (65, 76, 62, 40), (66, 65, 40, 42), (67, 66, 42, 44), (68, 67, 44, 46), (69, 68, 46, 48), (70, 69, 48, 50), (71, 70, 50, 52), (72, 71, 52, 54), (73, 72, 54, 56), (74, 73, 56, 58), (75, 74, 58, 60), (76, 75, 60, 62), (105, 104, 103, 106), (97, 102, 101, 98), (98, 101, 100, 99), (106, 103, 102, 97), (86, 77, 100, 101), (77, 78, 99, 100), (78, 79, 98, 99), (79, 80, 97, 98), (80, 81, 106, 97), (81, 82, 105, 106), (82, 83, 104, 105), (83, 84, 103, 104), (84, 85, 102, 103), (85, 86, 101, 102), (96, 87, 78, 77), (87, 88, 79, 78), (88, 89, 80, 79), (89, 90, 81, 80), (90, 91, 82, 81), (91, 92, 83, 82), (92, 93, 84, 83), (93, 94, 85, 84), (94, 95, 86, 85), (95, 96, 77, 86), (107, 116, 90, 89), (108, 107, 89, 88), (109, 108, 88, 87), (110, 109, 87, 96), (111, 110, 96, 95), (112, 111, 95, 94), (113, 112, 94, 93), (114, 113, 93, 92), (115, 114, 92, 91), (116, 115, 91, 90), (120, 119, 117, 118), (122, 121, 119, 120), (124, 123, 121, 122), (126, 125, 123, 124), (128, 127, 125, 126), (130, 129, 127, 128), (132, 131, 129, 130), (134, 133, 131, 132), (136, 135, 133, 134), (138, 137, 135, 136), (140, 139, 137, 138), (139, 140, 118, 117), (118, 140, 141), (120, 118, 141), (122, 120, 141), (124, 122, 141), (126, 124, 141), (128, 126, 141), (130, 128, 141), (132, 130, 141), (134, 132, 141), (136, 134, 141), (138, 136, 141), (140, 138, 141), (142, 153, 139, 117), (143, 142, 117, 119), (144, 143, 119, 121), (145, 144, 121, 123), (146, 145, 123, 125), (147, 146, 125, 127), (148, 147, 127, 129), (149, 148, 129, 131), (150, 149, 131, 133), (151, 150, 133, 135), (152, 151, 135, 137), (153, 152, 137, 139)])
me_switches_mesh.polygons.foreach_set('use_smooth', [True] * 140)
_uv = me_switches_mesh.uv_layers.new(name='UVMap')
_uv.uv.foreach_set('vector', [0.4, 0.6884, 0.425, 0.6884, 0.45, 0.6884, 0.375, 0.6884, 0.6, 0.6884, 0.475, 0.6884, 0.5, 0.6884, 0.575, 0.6884, 0.575, 0.6884, 0.5, 0.6884, 0.525, 0.6884, 0.55, 0.6884, 0.375, 0.6884, 0.45, 0.6884, 0.475, 0.6884, 0.6, 0.6884, 0.5, 0.4434, 0.525, 0.4434, 0.525, 0.6884, 0.5, 0.6884, 0.525, 0.4434, 0.55, 0.4434, 0.55, 0.6884, 0.525, 0.6884, 0.55, 0.4434, 0.575, 0.4434, 0.575, 0.6884, 0.55, 0.6884, 0.575, 0.4434, 0.6, 0.4434, 0.6, 0.6884, 0.575, 0.6884, 0.6, 0.4434, 0.625, 0.4434, 0.625, 0.6884, 0.6, 0.6884, 0.375, 0.4434, 0.4, 0.4434, 0.4, 0.6884, 0.375, 0.6884, 0.4, 0.4434, 0.425, 0.4434, 0.425, 0.6884, 0.4, 0.6884, 0.425, 0.4434, 0.45, 0.4434, 0.45, 0.6884, 0.425, 0.6884, 0.45, 0.4434, 0.475, 0.4434, 0.475, 0.6884, 0.45, 0.6884, 0.475, 0.4434, 0.5, 0.4434, 0.5, 0.6884, 0.475, 0.6884, 0.525, 0.4185, 0.55, 0.4185, 0.55, 0.4434, 0.525, 0.4434, 0.55, 0.4185, 0.575, 0.4185, 0.575, 0.4434, 0.55, 0.4434, 0.575, 0.4185, 0.6, 0.4185, 0.6, 0.4434, 0.575, 0.4434, 0.6, 0.4185, 0.625, 0.4185, 0.625, 0.4434, 0.6, 0.4434, 0.375, 0.4185, 0.4, 0.4185, 0.4, 0.4434, 0.375, 0.4434, 0.4, 0.4185, 0.425, 0.4185, 0.425, 0.4434, 0.4, 0.4434, 0.425, 0.4185, 0.45, 0.4185, 0.45, 0.4434, 0.425, 0.4434, 0.45, 0.4185, 0.475, 0.4185, 0.475, 0.4434, 0.45, 0.4434, 0.475, 0.4185, 0.5, 0.4185, 0.5, 0.4434, 0.475, 0.4434, 0.5, 0.4185, 0.525, 0.4185, 0.525, 0.4434, 0.5, 0.4434, 0.6, 0.3125, 0.625, 0.3125, 0.625, 0.4185, 0.6, 0.4185, 0.575, 0.3125, 0.6, 0.3125, 0.6, 0.4185, 0.575, 0.4185, 0.55, 0.3125, 0.575, 0.3125, 0.575, 0.4185, 0.55, 0.4185, 0.525, 0.3125, 0.55, 0.3125, 0.55, 0.4185, 0.525, 0.4185, 0.5, 0.3125, 0.525, 0.3125, 0.525, 0.4185, 0.5, 0.4185, 0.475, 0.3125, 0.5, 0.3125, 0.5, 0.4185, 0.475, 0.4185, 0.45, 0.3125, 0.475, 0.3125, 0.475, 0.4185, 0.45, 0.4185, 0.425, 0.3125, 0.45, 0.3125, 0.45, 0.4185, 0.425, 0.4185, 0.4, 0.3125, 0.425, 0.3125, 0.425, 0.4185, 0.4, 0.4185, 0.375, 0.3125, 0.4, 0.3125, 0.4, 0.4185, 0.375, 0.4185, 0.5844, 0.6884, 0.5833, 0.656, 0.6042, 0.656, 0.6031, 0.6884, 0.5635, 0.6884, 0.5625, 0.656, 0.5833, 0.656, 0.5823, 0.6884, 0.5427, 0.6884, 0.5417, 0.656, 0.5625, 0.656, 0.5615, 0.6884, 0.5219, 0.6884, 0.5208, 0.656, 0.5417, 0.656, 0.5406, 0.6884, 0.501, 0.6884, 0.5, 0.656, 0.5208, 0.656, 0.5198, 0.6884, 0.4802, 0.6884, 0.4792, 0.656, 0.5, 0.656, 0.499, 0.6884, 0.4594, 0.6884, 0.4583, 0.656, 0.4792, 0.656, 0.4781, 0.6884, 0.4385, 0.6884, 0.4375, 0.656, 0.4583, 0.656, 0.4573, 0.6884, 0.4177, 0.6884, 0.4167, 0.656, 0.4375, 0.656, 0.4365, 0.6884, 0.3969, 0.6884, 0.3958, 0.656, 0.4167, 0.656, 0.4156, 0.6884, 0.376, 0.6884, 0.375, 0.656, 0.3958, 0.656, 0.3948, 0.6884, 0.625, 0.656, 0.624, 0.6884, 0.6052, 0.6884, 0.6042, 0.656, 0.6406, 0.8431, 0.6218, 0.9134, 0.5, 0.8375, 0.6218, 0.7728, 0.6406, 0.8431, 0.5, 0.8375, 0.5703, 0.7213, 0.6218, 0.7728, 0.5, 0.8375, 0.5, 0.7025, 0.5703, 0.7213, 0.5, 0.8375, 0.4297, 0.7213, 0.5, 0.7025, 0.5, 0.8375, 0.3782, 0.7728, 0.4297, 0.7213, 0.5, 0.8375, 0.3594, 0.8431, 0.3782, 0.7728, 0.5, 0.8375, 0.3782, 0.9134, 0.3594, 0.8431, 0.5, 0.8375, 0.4297, 0.9649, 0.3782, 0.9134, 0.5, 0.8375, 0.5, 0.9838, 0.4297, 0.9649, 0.5, 0.8375, 0.5703, 0.9649, 0.5, 0.9838, 0.5, 0.8375, 0.6218, 0.9134, 0.5703, 0.9649, 0.5, 0.8375, 0.6042, 0.3125, 0.625, 0.3125, 0.625, 0.656, 0.6042, 0.656, 0.5833, 0.3125, 0.6042, 0.3125, 0.6042, 0.656, 0.5833, 0.656, 0.5625, 0.3125, 0.5833, 0.3125, 0.5833, 0.656, 0.5625, 0.656, 0.5417, 0.3125, 0.5625, 0.3125, 0.5625, 0.656, 0.5417, 0.656, 0.5208, 0.3125, 0.5417, 0.3125, 0.5417, 0.656, 0.5208, 0.656, 0.5, 0.3125, 0.5208, 0.3125, 0.5208, 0.656, 0.5, 0.656, 0.4792, 0.3125, 0.5, 0.3125, 0.5, 0.656, 0.4792, 0.656, 0.4583, 0.3125, 0.4792, 0.3125, 0.4792, 0.656, 0.4583, 0.656, 0.4375, 0.3125, 0.4583, 0.3125, 0.4583, 0.656, 0.4375, 0.656, 0.4167, 0.3125, 0.4375, 0.3125, 0.4375, 0.656, 0.4167, 0.656, 0.3958, 0.3125, 0.4167, 0.3125, 0.4167, 0.656, 0.3958, 0.656, 0.375, 0.3125, 0.3958, 0.3125, 0.3958, 0.656, 0.375, 0.656, 0.4, 0.6884, 0.425, 0.6884, 0.45, 0.6884, 0.375, 0.6884, 0.6, 0.6884, 0.475, 0.6884, 0.5, 0.6884, 0.575, 0.6884, 0.575, 0.6884, 0.5, 0.6884, 0.525, 0.6884, 0.55, 0.6884, 0.375, 0.6884, 0.45, 0.6884, 0.475, 0.6884, 0.6, 0.6884, 0.5, 0.4434, 0.525, 0.4434, 0.525, 0.6884, 0.5, 0.6884, 0.525, 0.4434, 0.55, 0.4434, 0.55, 0.6884, 0.525, 0.6884, 0.55, 0.4434, 0.575, 0.4434, 0.575, 0.6884, 0.55, 0.6884, 0.575, 0.4434, 0.6, 0.4434, 0.6, 0.6884, 0.575, 0.6884, 0.6, 0.4434, 0.625, 0.4434, 0.625, 0.6884, 0.6, 0.6884, 0.375, 0.4434, 0.4, 0.4434, 0.4, 0.6884, 0.375, 0.6884, 0.4, 0.4434, 0.425, 0.4434, 0.425, 0.6884, 0.4, 0.6884, 0.425, 0.4434, 0.45, 0.4434, 0.45, 0.6884, 0.425, 0.6884, 0.45, 0.4434, 0.475, 0.4434, 0.475, 0.6884, 0.45, 0.6884, 0.475, 0.4434, 0.5, 0.4434, 0.5, 0.6884, 0.475, 0.6884, 0.525, 0.4185, 0.55, 0.4185, 0.55, 0.4434, 0.525, 0.4434, 0.55, 0.4185, 0.575, 0.4185, 0.575, 0.4434, 0.55, 0.4434, 0.575, 0.4185, 0.6, 0.4185, 0.6, 0.4434, 0.575, 0.4434, 0.6, 0.4185, 0.625, 0.4185, 0.625, 0.4434, 0.6, 0.4434, 0.375, 0.4185, 0.4, 0.4185, 0.4, 0.4434, 0.375, 0.4434, 0.4, 0.4185, 0.425, 0.4185, 0.425, 0.4434, 0.4, 0.4434, 0.425, 0.4185, 0.45, 0.4185, 0.45, 0.4434, 0.425, 0.4434, 0.45, 0.4185, 0.475, 0.4185, 0.475, 0.4434, 0.45, 0.4434, 0.475, 0.4185, 0.5, 0.4185, 0.5, 0.4434, 0.475, 0.4434, 0.5, 0.4185, 0.525, 0.4185, 0.525, 0.4434, 0.5, 0.4434, 0.6, 0.3125, 0.625, 0.3125, 0.625, 0.4185, 0.6, 0.4185, 0.575, 0.3125, 0.6, 0.3125, 0.6, 0.4185, 0.575, 0.4185, 0.55, 0.3125, 0.575, 0.3125, 0.575, 0.4185, 0.55, 0.4185, 0.525, 0.3125, 0.55, 0.3125, 0.55, 0.4185, 0.525, 0.4185, 0.5, 0.3125, 0.525, 0.3125, 0.525, 0.4185, 0.5, 0.4185, 0.475, 0.3125, 0.5, 0.3125, 0.5, 0.4185, 0.475, 0.4185, 0.45, 0.3125, 0.475, 0.3125, 0.475, 0.4185, 0.45, 0.4185, 0.425, 0.3125, 0.45, 0.3125, 0.45, 0.4185, 0.425, 0.4185, 0.4, 0.3125, 0.425, 0.3125, 0.425, 0.4185, 0.4, 0.4185, 0.375, 0.3125, 0.4, 0.3125, 0.4, 0.4185, 0.375, 0.4185, 0.5844, 0.6884, 0.5833, 0.656, 0.6042, 0.656, 0.6031, 0.6884, 0.5635, 0.6884, 0.5625, 0.656, 0.5833, 0.656, 0.5823, 0.6884, 0.5427, 0.6884, 0.5417, 0.656, 0.5625, 0.656, 0.5615, 0.6884, 0.5219, 0.6884, 0.5208, 0.656, 0.5417, 0.656, 0.5406, 0.6884, 0.501, 0.6884, 0.5, 0.656, 0.5208, 0.656, 0.5198, 0.6884, 0.4802, 0.6884, 0.4792, 0.656, 0.5, 0.656, 0.499, 0.6884, 0.4594, 0.6884, 0.4583, 0.656, 0.4792, 0.656, 0.4781, 0.6884, 0.4385, 0.6884, 0.4375, 0.656, 0.4583, 0.656, 0.4573, 0.6884, 0.4177, 0.6884, 0.4167, 0.656, 0.4375, 0.656, 0.4365, 0.6884, 0.3969, 0.6884, 0.3958, 0.656, 0.4167, 0.656, 0.4156, 0.6884, 0.376, 0.6884, 0.375, 0.656, 0.3958, 0.656, 0.3948, 0.6884, 0.625, 0.656, 0.624, 0.6884, 0.6052, 0.6884, 0.6042, 0.656, 0.6406, 0.8431, 0.6218, 0.9134, 0.5, 0.8375, 0.6218, 0.7728, 0.6406, 0.8431, 0.5, 0.8375, 0.5703, 0.7213, 0.6218, 0.7728, 0.5, 0.8375, 0.5, 0.7025, 0.5703, 0.7213, 0.5, 0.8375, 0.4297, 0.7213, 0.5, 0.7025, 0.5, 0.8375, 0.3782, 0.7728, 0.4297, 0.7213, 0.5, 0.8375, 0.3594, 0.8431, 0.3782, 0.7728, 0.5, 0.8375, 0.3782, 0.9134, 0.3594, 0.8431, 0.5, 0.8375, 0.4297, 0.9649, 0.3782, 0.9134, 0.5, 0.8375, 0.5, 0.9838, 0.4297, 0.9649, 0.5, 0.8375, 0.5703, 0.9649, 0.5, 0.9838, 0.5, 0.8375, 0.6218, 0.9134, 0.5703, 0.9649, 0.5, 0.8375, 0.6042, 0.3125, 0.625, 0.3125, 0.625, 0.656, 0.6042, 0.656, 0.5833, 0.3125, 0.6042, 0.3125, 0.6042, 0.656, 0.5833, 0.656, 0.5625, 0.3125, 0.5833, 0.3125, 0.5833, 0.656, 0.5625, 0.656, 0.5417, 0.3125, 0.5625, 0.3125, 0.5625, 0.656, 0.5417, 0.656, 0.5208, 0.3125, 0.5417, 0.3125, 0.5417, 0.656, 0.5208, 0.656, 0.5, 0.3125, 0.5208, 0.3125, 0.5208, 0.656, 0.5, 0.656, 0.4792, 0.3125, 0.5, 0.3125, 0.5, 0.656, 0.4792, 0.656, 0.4583, 0.3125, 0.4792, 0.3125, 0.4792, 0.656, 0.4583, 0.656, 0.4375, 0.3125, 0.4583, 0.3125, 0.4583, 0.656, 0.4375, 0.656, 0.4167, 0.3125, 0.4375, 0.3125, 0.4375, 0.656, 0.4167, 0.656, 0.3958, 0.3125, 0.4167, 0.3125, 0.4167, 0.656, 0.3958, 0.656, 0.375, 0.3125, 0.3958, 0.3125, 0.3958, 0.656, 0.375, 0.656])
me_switches_mesh.materials.append(mat_ac3dmat14)
me_switches_mesh.use_remesh_preserve_volume = False
me_switches_mesh.use_remesh_preserve_attributes = False
me_switches_mesh.use_mirror_vertex_groups = False
me_switches_mesh.update()
me_bezel_mesh = bpy.data.meshes.new('bezel.mesh')
me_bezel_mesh.from_pydata([(0.004296, 0.05353, -0.003096), (0.004296, 0.05088, 0.01364), (0.004296, 0.04319, 0.02873), (0.004296, 0.03121, 0.04071), (0.004296, 0.01611, 0.0484), (0.004296, -0.00062, 0.05105), (0.004296, -0.01735, 0.0484), (0.004296, -0.03245, 0.04071), (0.004296, -0.04443, 0.02873), (0.004296, -0.05212, 0.01364), (0.004296, -0.05477, -0.003096), (0.004296, -0.05212, -0.01983), (0.004296, -0.04443, -0.03492), (0.004296, -0.03245, -0.0469), (0.004296, -0.01735, -0.05459), (0.004296, -0.00062, -0.05724), (0.004296, 0.01611, -0.05459), (0.004296, 0.03121, -0.0469), (0.004296, 0.04319, -0.03492), (0.004296, 0.05088, -0.01983), (0.004296, 0.05566, -0.003096), (0.004296, 0.05291, 0.0143), (0.004296, 0.04491, 0.02999), (0.004296, 0.03246, 0.04244), (0.004296, 0.01677, 0.05043), (0.004296, -0.00062, 0.05319), (0.004296, -0.01801, 0.05043), (0.004296, -0.0337, 0.04244), (0.004296, -0.04615, 0.02999), (0.004296, -0.05415, 0.0143), (0.004296, -0.05691, -0.003096), (0.004296, -0.05415, -0.02049), (0.004296, -0.04615, -0.03618), (0.004296, -0.0337, -0.04863), (0.004296, -0.01801, -0.05663), (0.004296, -0.00062, -0.05938), (0.004296, 0.01677, -0.05663), (0.004296, 0.03246, -0.04863), (0.004296, 0.04491, -0.03618), (0.004296, 0.05291, -0.02049), (-0.006897, 0.05566, -0.003096), (-0.006897, 0.05291, 0.0143), (-0.006897, 0.04491, 0.02999), (-0.006897, 0.03246, 0.04244), (-0.006897, 0.01677, 0.05043), (-0.006897, -0.00062, 0.05319), (-0.006897, -0.01801, 0.05043), (-0.006897, -0.0337, 0.04244), (-0.006897, -0.04615, 0.02999), (-0.006897, -0.05415, 0.0143), (-0.006897, -0.05691, -0.003096), (-0.006897, -0.05415, -0.02049), (-0.006897, -0.04615, -0.03618), (-0.006897, -0.0337, -0.04863), (-0.006897, -0.01801, -0.05663), (-0.006897, -0.00062, -0.05938), (-0.006897, 0.01677, -0.05663), (-0.006897, 0.03246, -0.04863), (-0.006897, 0.04491, -0.03618), (-0.006897, 0.05291, -0.02049), (-0.004259, -0.06422, 0.01784), (-0.004259, -0.03577, 0.03533), (-0.004259, -0.06422, 0.03533), (-0.004259, -0.04612, 0.05092), (-0.004259, -0.04975, 0.05007), (-0.004259, -0.0534, 0.04871), (-0.004259, -0.05705, 0.04656), (-0.004259, -0.06418, 0.01483), (-0.004259, -0.0636, 0.01266), (-0.004259, -0.06201, 0.01107), (-0.004259, -0.05985, 0.01049), (-0.004259, -0.03635, 0.04875), (-0.004259, -0.03794, 0.05034), (-0.004259, -0.0401, 0.05092), (-0.004259, -0.03577, 0.04659), (-0.004259, -0.04983, 0.01049), (-0.004259, -0.04978, 0.01784), (-0.004259, -0.04978, 0.03533), (-0.00728, -0.06418, 0.01483), (-0.00728, -0.06422, 0.01784), (-0.00728, -0.03577, 0.03533), (-0.00728, -0.03577, 0.04659), (-0.00728, -0.06422, 0.03533), (-0.00728, -0.04612, 0.05092), (-0.00728, -0.04975, 0.05007), (-0.00728, -0.0401, 0.05092), (-0.00728, -0.05705, 0.04656), (-0.00728, -0.0534, 0.04871), (-0.00728, -0.03794, 0.05034), (-0.00728, -0.03635, 0.04875), (-0.00728, -0.04983, 0.01049), (-0.00728, -0.05985, 0.01049), (-0.00728, -0.06201, 0.01107), (-0.00728, -0.0636, 0.01266), (-0.004259, -0.06234, 0.03952), (-0.00728, -0.06234, 0.03952), (-0.004259, -0.05984, 0.04361), (-0.00728, -0.05984, 0.04361), (-0.005303, -0.03809, 0.02739), (-0.007559, -0.03809, 0.02739)], [], [(1, 0, 20, 21), (2, 1, 21, 22), (3, 2, 22, 23), (4, 3, 23, 24), (5, 4, 24, 25), (6, 5, 25, 26), (7, 6, 26, 27), (8, 7, 27, 28), (9, 8, 28, 29), (10, 9, 29, 30), (11, 10, 30, 31), (12, 11, 31, 32), (13, 12, 32, 33), (14, 13, 33, 34), (15, 14, 34, 35), (16, 15, 35, 36), (17, 16, 36, 37), (18, 17, 37, 38), (19, 18, 38, 39), (0, 19, 39, 20), (21, 20, 40, 41), (22, 21, 41, 42), (23, 22, 42, 43), (24, 23, 43, 44), (25, 24, 44, 45), (26, 25, 45, 46), (27, 26, 46, 47), (28, 27, 47, 48), (29, 28, 48, 49), (30, 29, 49, 50), (31, 30, 50, 51), (32, 31, 51, 52), (33, 32, 52, 53), (34, 33, 53, 54), (35, 34, 54, 55), (36, 35, 55, 56), (37, 36, 56, 57), (38, 37, 57, 58), (39, 38, 58, 59), (20, 39, 59, 40), (67, 76, 60), (74, 77, 61), (76, 77, 62, 60), (77, 63, 64), (73, 63, 77), (77, 66, 96, 94, 62), (77, 65, 66), (77, 64, 65), (73, 77, 72), (72, 77, 71), (71, 77, 74), (69, 76, 68), (68, 76, 67), (70, 76, 69), (60, 79, 78, 67), (61, 80, 81, 74), (62, 82, 79, 60), (63, 83, 84, 64), (73, 85, 83, 63), (66, 86, 97, 96), (65, 87, 86, 66), (64, 84, 87, 65), (72, 88, 85, 73), (71, 89, 88, 72), (74, 81, 89, 71), (75, 70, 91, 90), (68, 93, 92, 69), (67, 78, 93, 68), (69, 92, 91, 70), (76, 70, 75), (95, 82, 62, 94), (97, 95, 94, 96), (61, 77, 76, 98), (76, 75, 98), (98, 99, 80, 61)])
me_bezel_mesh.polygons.foreach_set('use_smooth', [True] * 75)
_uv = me_bezel_mesh.uv_layers.new(name='UVMap')
_uv.uv.foreach_set('vector', [0.05, 0.75, 0.0, 0.75, 0.0, 0.5, 0.05, 0.5, 0.1, 0.75, 0.05, 0.75, 0.05, 0.5, 0.1, 0.5, 0.15, 0.75, 0.1, 0.75, 0.1, 0.5, 0.15, 0.5, 0.2, 0.75, 0.15, 0.75, 0.15, 0.5, 0.2, 0.5, 0.25, 0.75, 0.2, 0.75, 0.2, 0.5, 0.25, 0.5, 0.3, 0.75, 0.25, 0.75, 0.25, 0.5, 0.3, 0.5, 0.35, 0.75, 0.3, 0.75, 0.3, 0.5, 0.35, 0.5, 0.4, 0.75, 0.35, 0.75, 0.35, 0.5, 0.4, 0.5, 0.45, 0.75, 0.4, 0.75, 0.4, 0.5, 0.45, 0.5, 0.5, 0.75, 0.45, 0.75, 0.45, 0.5, 0.5, 0.5, 0.55, 0.75, 0.5, 0.75, 0.5, 0.5, 0.55, 0.5, 0.6, 0.75, 0.55, 0.75, 0.55, 0.5, 0.6, 0.5, 0.65, 0.75, 0.6, 0.75, 0.6, 0.5, 0.65, 0.5, 0.7, 0.75, 0.65, 0.75, 0.65, 0.5, 0.7, 0.5, 0.75, 0.75, 0.7, 0.75, 0.7, 0.5, 0.75, 0.5, 0.8, 0.75, 0.75, 0.75, 0.75, 0.5, 0.8, 0.5, 0.85, 0.75, 0.8, 0.75, 0.8, 0.5, 0.85, 0.5, 0.9, 0.75, 0.85, 0.75, 0.85, 0.5, 0.9, 0.5, 0.95, 0.75, 0.9, 0.75, 0.9, 0.5, 0.95, 0.5, 1.0, 0.75, 0.95, 0.75, 0.95, 0.5, 1.0, 0.5, 0.05, 0.5, 0.0, 0.5, 0.0, 0.25, 0.05, 0.25, 0.1, 0.5, 0.05, 0.5, 0.05, 0.25, 0.1, 0.25, 0.15, 0.5, 0.1, 0.5, 0.1, 0.25, 0.15, 0.25, 0.2, 0.5, 0.15, 0.5, 0.15, 0.25, 0.2, 0.25, 0.25, 0.5, 0.2, 0.5, 0.2, 0.25, 0.25, 0.25, 0.3, 0.5, 0.25, 0.5, 0.25, 0.25, 0.3, 0.25, 0.35, 0.5, 0.3, 0.5, 0.3, 0.25, 0.35, 0.25, 0.4, 0.5, 0.35, 0.5, 0.35, 0.25, 0.4, 0.25, 0.45, 0.5, 0.4, 0.5, 0.4, 0.25, 0.45, 0.25, 0.5, 0.5, 0.45, 0.5, 0.45, 0.25, 0.5, 0.25, 0.55, 0.5, 0.5, 0.5, 0.5, 0.25, 0.55, 0.25, 0.6, 0.5, 0.55, 0.5, 0.55, 0.25, 0.6, 0.25, 0.65, 0.5, 0.6, 0.5, 0.6, 0.25, 0.65, 0.25, 0.7, 0.5, 0.65, 0.5, 0.65, 0.25, 0.7, 0.25, 0.75, 0.5, 0.7, 0.5, 0.7, 0.25, 0.75, 0.25, 0.8, 0.5, 0.75, 0.5, 0.75, 0.25, 0.8, 0.25, 0.85, 0.5, 0.8, 0.5, 0.8, 0.25, 0.85, 0.25, 0.9, 0.5, 0.85, 0.5, 0.85, 0.25, 0.9, 0.25, 0.95, 0.5, 0.9, 0.5, 0.9, 0.25, 0.95, 0.25, 1.0, 0.5, 0.95, 0.5, 0.95, 0.25, 1.0, 0.25, 0.613, 0.25, 0.559, 0.3769, 0.559, 0.25, 0.387, 0.5, 0.4181, 0.3769, 0.4181, 0.5, 0.559, 0.3769, 0.4181, 0.3769, 0.4181, 0.25, 0.559, 0.25, 0.4181, 0.3769, 0.375, 0.3238, 0.3761, 0.2782, 0.375, 0.4262, 0.375, 0.3238, 0.4181, 0.3769, 0.4181, 0.3769, 0.384, 0.25, 0.3952, 0.25, 0.4047, 0.25, 0.4181, 0.25, 0.4181, 0.3769, 0.3791, 0.2545, 0.384, 0.25, 0.4181, 0.3769, 0.3761, 0.2782, 0.3791, 0.2545, 0.375, 0.4262, 0.4181, 0.3769, 0.3766, 0.4631, 0.3766, 0.4631, 0.4181, 0.3769, 0.381, 0.4901, 0.381, 0.4901, 0.4181, 0.3769, 0.387, 0.5, 0.6234, 0.2776, 0.559, 0.3769, 0.619, 0.2574, 0.619, 0.2574, 0.559, 0.3769, 0.613, 0.25, 0.625, 0.3052, 0.559, 0.3769, 0.6234, 0.2776, 0.559, 0.25, 0.559, 0.25, 0.613, 0.25, 0.613, 0.25, 0.4181, 0.5, 0.4181, 0.5, 0.387, 0.5, 0.387, 0.5, 0.4181, 0.25, 0.4181, 0.25, 0.559, 0.25, 0.559, 0.25, 0.375, 0.3238, 0.375, 0.3238, 0.3761, 0.2782, 0.3761, 0.2782, 0.375, 0.4262, 0.375, 0.4262, 0.375, 0.3238, 0.375, 0.3238, 0.384, 0.25, 0.384, 0.25, 0.3952, 0.25, 0.3952, 0.25, 0.3791, 0.2545, 0.3791, 0.2545, 0.384, 0.25, 0.384, 0.25, 0.3761, 0.2782, 0.3761, 0.2782, 0.3791, 0.2545, 0.3791, 0.2545, 0.3766, 0.4631, 0.3766, 0.4631, 0.375, 0.4262, 0.375, 0.4262, 0.381, 0.4901, 0.381, 0.4901, 0.3766, 0.4631, 0.3766, 0.4631, 0.387, 0.5, 0.387, 0.5, 0.381, 0.4901, 0.381, 0.4901, 0.625, 0.4448, 0.625, 0.3052, 0.625, 0.3052, 0.625, 0.4448, 0.619, 0.2574, 0.619, 0.2574, 0.6234, 0.2776, 0.6234, 0.2776, 0.613, 0.25, 0.613, 0.25, 0.619, 0.2574, 0.619, 0.2574, 0.6234, 0.2776, 0.6234, 0.2776, 0.625, 0.3052, 0.625, 0.3052, 0.559, 0.3769, 0.625, 0.3052, 0.625, 0.4448, 0.4047, 0.25, 0.4181, 0.25, 0.4181, 0.25, 0.4047, 0.25, 0.3952, 0.25, 0.4047, 0.25, 0.4047, 0.25, 0.3952, 0.25, 0.4181, 0.5, 0.4181, 0.3769, 0.559, 0.3769, 0.559, 0.5, 0.559, 0.3769, 0.625, 0.4448, 0.559, 0.5, 0.559, 0.5, 0.559, 0.5, 0.4181, 0.5, 0.4181, 0.5])
me_bezel_mesh.materials.append(mat_generic)
me_bezel_mesh.use_remesh_preserve_volume = False
me_bezel_mesh.use_remesh_preserve_attributes = False
me_bezel_mesh.use_mirror_vertex_groups = False
me_bezel_mesh.update()

# ---- objects
ob_gsneedle = bpy.data.objects.new('gsNeedle', me_plane_003)
ob_sideslipmarkers = bpy.data.objects.new('sideslipMarkers', me_plane_004)
ob_sideslipball = bpy.data.objects.new('sideslipBall', me_sphere)
ob_sideslipcage = bpy.data.objects.new('sideslipCage', me_circle_003)
ob_azimuthneedle = bpy.data.objects.new('azimuthNeedle', me_cylinder_002)
ob_aircraftmarker = bpy.data.objects.new('aircraftMarker', me_circle_002)
ob_rollneedles = bpy.data.objects.new('rollNeedles', me_plane_002)
ob_pitchtapesides = bpy.data.objects.new('pitchTapeSides', me_cylinder_001)
ob_pitchtape = bpy.data.objects.new('pitchTape', me_cylinder)
ob_azimuthlittleneedle = bpy.data.objects.new('azimuthLittleNeedle', me_plane_001)
ob_gslittleneedle = bpy.data.objects.new('gsLittleNeedle', me_plane)
ob_face = bpy.data.objects.new('face', me_bezel_mesh_001)
ob_knobs = bpy.data.objects.new('knobs', me_knobs_mesh)
ob_switches = bpy.data.objects.new('switches', me_switches_mesh)
ob_bezel = bpy.data.objects.new('bezel', me_bezel_mesh)

# ---- transforms, parenting, visibility, modifiers, constraints
ob_gsneedle.location = (0.004877, 0.0, -0.003198)
ob_gsneedle.rotation_euler = (-0.0, 1.571, 0.0)
ob_gsneedle.scale = (0.0004347, 0.02327, 0.007449)
ob_gsneedle.lineart.crease_threshold = 0.0
ob_sideslipmarkers.location = (0.003018, -0.005034, -0.06377)
ob_sideslipmarkers.rotation_euler = (-0.0, 1.571, 0.0)
ob_sideslipmarkers.scale = (0.004611, 0.00045, 0.004611)
ob_sideslipmarkers.lineart.crease_threshold = 0.0
ob_sideslipball.location = (0.003114, 0.0, -0.06432)
ob_sideslipball.scale = (0.01933, 0.01933, 0.01933)
ob_sideslipball.lineart.crease_threshold = 0.0
ob_sideslipcage.location = (0.00061, -1.511e-05, -0.06405)
ob_sideslipcage.rotation_euler = (-0.0, 1.571, 0.0)
ob_sideslipcage.scale = (0.00449, 0.00449, 0.00449)
ob_sideslipcage.lineart.crease_threshold = 0.0
_m = ob_sideslipcage.modifiers.new('Auto Smooth', 'NODES')
_m.node_group = ng_auto_smooth
_gi = [s.identifier for s in ng_auto_smooth.interface.items_tree if s.item_type == 'SOCKET' and s.in_out == 'INPUT']
_m[_gi[1]] = 1.396  # Angle
ob_azimuthneedle.location = (0.0006128, -1.511e-05, -0.04319)
ob_azimuthneedle.rotation_euler = (-0.0, 1.571, 0.0)
ob_azimuthneedle.scale = (0.005439, 0.005439, 0.002108)
ob_azimuthneedle.lineart.crease_threshold = 0.0
_m = ob_azimuthneedle.modifiers.new('Auto Smooth', 'NODES')
_m.node_group = ng_auto_smooth
_gi = [s.identifier for s in ng_auto_smooth.interface.items_tree if s.item_type == 'SOCKET' and s.in_out == 'INPUT']
_m[_gi[1]] = 1.309  # Angle
ob_aircraftmarker.location = (0.0186, 0.0, -0.002993)
ob_aircraftmarker.rotation_euler = (-0.0, 1.571, 0.0)
ob_aircraftmarker.scale = (-0.004611, -0.004611, -0.004611)
ob_aircraftmarker.lineart.crease_threshold = 0.0
ob_rollneedles.location = (0.01659, 0.0, -0.002981)
ob_rollneedles.rotation_euler = (-0.0, 1.571, 0.0)
ob_rollneedles.scale = (0.0007559, 0.05926, 0.03356)
ob_rollneedles.lineart.crease_threshold = 0.0
ob_pitchtapesides.location = (-0.07229, 0.0, -0.004477)
ob_pitchtapesides.rotation_euler = (1.571, -0.0, 0.0)
ob_pitchtapesides.scale = (0.07756, 0.07756, 0.02308)
ob_pitchtapesides.lineart.crease_threshold = 0.0
_m = ob_pitchtapesides.modifiers.new('Auto Smooth', 'NODES')
_m.node_group = ng_auto_smooth
_gi = [s.identifier for s in ng_auto_smooth.interface.items_tree if s.item_type == 'SOCKET' and s.in_out == 'INPUT']
_m[_gi[1]] = 1.309  # Angle
ob_pitchtape.location = (-0.07311, 0.0, -0.004477)
ob_pitchtape.rotation_euler = (1.571, -0.0, 0.0)
ob_pitchtape.scale = (0.07756, 0.07756, 0.02308)
ob_pitchtape.lineart.crease_threshold = 0.0
ob_azimuthlittleneedle.location = (0.003006, 0.0, 0.04836)
ob_azimuthlittleneedle.rotation_euler = (1.571, 7.55e-08, 1.571)
ob_azimuthlittleneedle.scale = (0.0005798, 0.004212, 0.0005798)
ob_azimuthlittleneedle.lineart.crease_threshold = 0.0
ob_gslittleneedle.location = (0.003006, -0.05006, -0.003145)
ob_gslittleneedle.rotation_euler = (-0.0, 1.571, 0.0)
ob_gslittleneedle.scale = (0.0005798, 0.004212, 0.0005798)
ob_gslittleneedle.lineart.crease_threshold = 0.0
ob_face.location = (0.0, 0.0004868, 3.725e-09)
ob_face.show_transparent = True
ob_face.lineart.crease_threshold = 0.0
_m = ob_face.modifiers.new('Auto Smooth', 'NODES')
_m.node_group = ng_auto_smooth
_gi = [s.identifier for s in ng_auto_smooth.interface.items_tree if s.item_type == 'SOCKET' and s.in_out == 'INPUT']
_m[_gi[1]] = 0.7854  # Angle
ob_knobs.location = (0.0, 0.0004868, 3.725e-09)
ob_knobs.show_transparent = True
ob_knobs.lineart.crease_threshold = 0.0
_m = ob_knobs.modifiers.new('Auto Smooth', 'NODES')
_m.node_group = ng_auto_smooth
_gi = [s.identifier for s in ng_auto_smooth.interface.items_tree if s.item_type == 'SOCKET' and s.in_out == 'INPUT']
_m[_gi[1]] = 0.7854  # Angle
ob_switches.location = (0.0, 0.0004868, 3.725e-09)
ob_switches.show_transparent = True
ob_switches.lineart.crease_threshold = 0.0
_m = ob_switches.modifiers.new('Auto Smooth', 'NODES')
_m.node_group = ng_auto_smooth
_gi = [s.identifier for s in ng_auto_smooth.interface.items_tree if s.item_type == 'SOCKET' and s.in_out == 'INPUT']
_m[_gi[1]] = 0.7854  # Angle
ob_bezel.location = (0.0, 0.0004868, 3.725e-09)
ob_bezel.show_transparent = True
ob_bezel.lineart.crease_threshold = 0.0
_m = ob_bezel.modifiers.new('Auto Smooth', 'NODES')
_m.node_group = ng_auto_smooth
_gi = [s.identifier for s in ng_auto_smooth.interface.items_tree if s.item_type == 'SOCKET' and s.in_out == 'INPUT']
_m[_gi[1]] = 0.7854  # Angle

# ---- collection membership
col_collection_1.objects.link(ob_gsneedle)
col_collection_1.objects.link(ob_sideslipmarkers)
col_collection_1.objects.link(ob_sideslipball)
col_collection_1.objects.link(ob_sideslipcage)
col_collection_1.objects.link(ob_azimuthneedle)
col_collection_1.objects.link(ob_aircraftmarker)
col_collection_1.objects.link(ob_rollneedles)
col_collection_1.objects.link(ob_pitchtapesides)
col_collection_1.objects.link(ob_pitchtape)
col_collection_1.objects.link(ob_azimuthlittleneedle)
col_collection_1.objects.link(ob_gslittleneedle)
col_collection_1.objects.link(ob_face)
col_collection_1.objects.link(ob_knobs)
col_collection_1.objects.link(ob_switches)
col_collection_1.objects.link(ob_bezel)

# ---- scene / render settings (as saved in the file)
scene.frame_start = 1; scene.frame_end = 250; scene.frame_set(21)
scene.render.engine = 'BLENDER_EEVEE_NEXT'
scene.render.resolution_percentage = 50
scene.render.dither_intensity = 0.0
scene.cycles.use_denoising = False
scene.cycles.samples = 10
scene.cycles.sampling_pattern = 'TABULATED_SOBOL'
scene.cycles.light_sampling_threshold = 0.0
scene.cycles.use_adaptive_sampling = False
scene.cycles.use_light_tree = False
scene.cycles.blur_glossy = 0.0
scene.cycles.pixel_filter_type = 'GAUSSIAN'
scene.cycles.sample_clamp_indirect = 0.0
scene.view_settings.view_transform = 'Standard'
bpy.context.view_layer.update()

# ---- added for rendering (the .blend has no active camera and no usable light): camera, sun
cam_auto = bpy.data.cameras.new('AutoCamera')
cam_auto.lens = 50.0
cam_auto.sensor_width = 36.0
cam_auto.clip_end = 1000.0
ob_auto_camera = bpy.data.objects.new('AutoCamera', cam_auto)
scene.collection.objects.link(ob_auto_camera)
ob_auto_camera.location = (0.179967, -0.223704, 0.143479)
ob_auto_camera.rotation_euler = (1.09748, -7.21219e-08, 0.694738)
scene.camera = ob_auto_camera
light_auto_sun = bpy.data.lights.new('AutoSun', 'SUN')
light_auto_sun.energy = 3.0
light_auto_sun.angle = 0.0523599
ob_auto_sun = bpy.data.objects.new('AutoSun', light_auto_sun)
scene.collection.objects.link(ob_auto_sun)
ob_auto_sun.rotation_euler = (0.872665, 0.174533, 0.523599)
bpy.context.view_layer.update()

